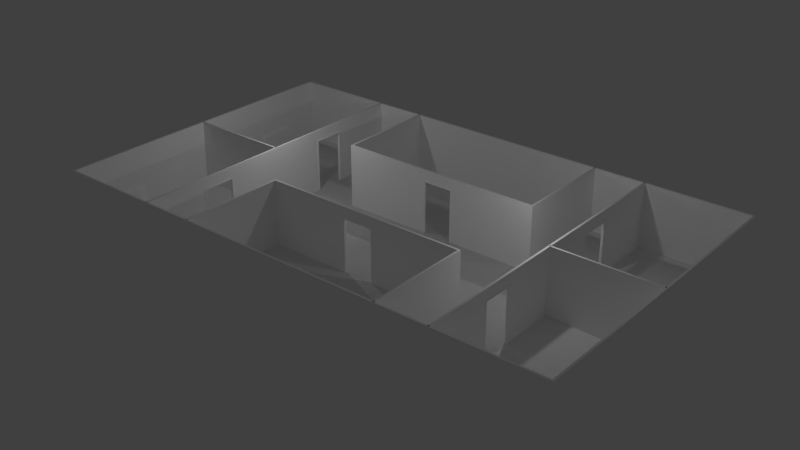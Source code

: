# Source: aloof.blend  (saved by Blender 2.69.0; exported with 4.5.12 LTS)
import bpy
from mathutils import Matrix  # noqa: F401  (used for matrix-valued properties, if any)

bpy.ops.wm.read_factory_settings(use_empty=True)
scene = bpy.context.scene
scene.name = 'Scene'

# ---- collections
col_collection_1 = bpy.data.collections.new('Collection 1'); scene.collection.children.link(col_collection_1)

# ---- materials (node trees are filled in below, after node groups)
mat_wall_1_2 = bpy.data.materials.new('wall_1_2')
mat_wall_1_2.alpha_threshold = 0.0
mat_wall_1_2.use_transparent_shadow = False
mat_wall_1_2.diffuse_color = (1.0, 1.0, 1.0, 1.0)
mat_wall_1_2.specular_color = (0.0, 0.0, 0.0)
mat_wall_1_2.roughness = 0.5
mat_wall_1_2.line_color = (0.0, 0.0, 0.0, 1.0)
mat_white = bpy.data.materials.new('white')
mat_white.alpha_threshold = 0.0
mat_white.use_transparent_shadow = False
mat_white.diffuse_color = (1.0, 1.0, 1.0, 1.0)
mat_white.specular_color = (0.3, 0.3, 0.3)
mat_white.roughness = 0.5
mat_white.specular_intensity = 1.0
mat_white.line_color = (0.0, 0.0, 0.0, 1.0)
mat_ground_1 = bpy.data.materials.new('ground_1')
mat_ground_1.alpha_threshold = 0.0
mat_ground_1.use_transparent_shadow = False
mat_ground_1.diffuse_color = (0.6588, 0.6588, 0.6588, 1.0)
mat_ground_1.specular_color = (0.0, 0.0, 0.0)
mat_ground_1.roughness = 0.5
mat_ground_1.line_color = (0.0, 0.0, 0.0, 1.0)

# ---- material node trees

# ---- world
world_world = bpy.data.worlds.new('World'); scene.world = world_world
world_world.color = (0.05088, 0.05088, 0.05088)
world_world.use_sun_shadow = False
world_world.sun_shadow_jitter_overblur = 0.0
world_world.cycles.sampling_method = 'MANUAL'
world_world.cycles.sample_map_resolution = 256

# ---- lights
light_lamp_001 = bpy.data.lights.new('Lamp.001', 'POINT')
light_lamp_001.transmission_factor = 0.0
light_lamp_001.cutoff_distance = 30.0
light_lamp_001.energy = 100.0
light_lamp_001.shadow_buffer_clip_start = 1.001
light_lamp_001.shadow_soft_size = 0.1
light_lamp_001.shadow_maximum_resolution = 0.006
light_lamp_001.use_absolute_resolution = True
light_lamp_001.cycles.use_multiple_importance_sampling = False
light_lamp = bpy.data.lights.new('Lamp', 'POINT')
light_lamp.transmission_factor = 0.0
light_lamp.cutoff_distance = 30.0
light_lamp.energy = 100.0
light_lamp.shadow_buffer_clip_start = 1.001
light_lamp.shadow_soft_size = 0.1
light_lamp.shadow_maximum_resolution = 0.006
light_lamp.use_absolute_resolution = True
light_lamp.cycles.use_multiple_importance_sampling = False

# ---- meshes
me_wall_11_63 = bpy.data.meshes.new('wall_11_63')
me_wall_11_63.from_pydata([(5.959, -7.948, -1.295e-06), (5.997, -7.985, -1.301e-06), (5.997, -7.985, 2.5), (5.959, -7.948, 2.5), (9.184, -7.985, -1.301e-06), (9.184, -7.948, -1.295e-06), (9.184, -7.948, 2.5), (9.184, -7.985, 2.5), (10.48, -7.948, -1.295e-06), (10.48, -7.985, -1.301e-06), (10.48, -7.985, 2.5), (10.48, -7.948, 2.5), (14.0, -7.985, -1.301e-06), (14.03, -7.948, -1.295e-06), (14.03, -7.948, 2.5), (14.0, -7.985, 2.5), (9.184, -7.948, 2.085), (9.184, -7.985, 2.085), (10.48, -7.985, 2.085), (10.48, -7.948, 2.085)], [], [(0, 1, 2, 3), (4, 5, 6, 7), (5, 0, 3, 6), (8, 9, 10, 11), (12, 13, 14, 15), (13, 8, 11, 14), (16, 17, 7, 6), (18, 19, 11, 10), (19, 16, 6, 11), (19, 18, 17), (19, 17, 16)])
me_wall_11_63.materials.append(mat_wall_1_2)
me_wall_11_63.use_remesh_preserve_volume = False
me_wall_11_63.use_remesh_preserve_attributes = False
me_wall_11_63.use_mirror_vertex_groups = False
me_wall_11_63.update()
me_wall_11_62 = bpy.data.meshes.new('wall_11_62')
me_wall_11_62.from_pydata([(9.184, -7.948, -1.295e-06), (9.184, -7.985, -1.301e-06), (5.997, -7.985, -1.301e-06), (5.959, -7.948, -1.295e-06), (14.03, -7.948, -1.295e-06), (14.0, -7.985, -1.301e-06), (10.48, -7.985, -1.301e-06), (10.48, -7.948, -1.295e-06)], [], [(0, 1, 2), (0, 2, 3), (4, 5, 6), (4, 6, 7)])
me_wall_11_62.materials.append(mat_wall_1_2)
me_wall_11_62.use_remesh_preserve_volume = False
me_wall_11_62.use_remesh_preserve_attributes = False
me_wall_11_62.use_mirror_vertex_groups = False
me_wall_11_62.update()
me_wall_11_67 = bpy.data.meshes.new('wall_11_67')
me_wall_11_67.from_pydata([(5.997, -7.985, 2.5), (6.034, -8.023, 2.5), (9.184, -8.023, 2.5), (9.184, -7.985, 2.5), (10.48, -7.985, 2.5), (10.48, -8.023, 2.5), (13.96, -8.023, 2.5), (14.0, -7.985, 2.5)], [], [(0, 1, 2), (0, 2, 3), (4, 5, 6), (4, 6, 7), (3, 2, 5), (3, 5, 4)])
me_wall_11_67.materials.append(mat_wall_1_2)
me_wall_11_67.use_remesh_preserve_volume = False
me_wall_11_67.use_remesh_preserve_attributes = False
me_wall_11_67.use_mirror_vertex_groups = False
me_wall_11_67.update()
me_wall_11_66 = bpy.data.meshes.new('wall_11_66')
me_wall_11_66.from_pydata([(5.997, -7.985, -1.301e-06), (6.034, -8.023, -1.307e-06), (6.034, -8.023, 2.5), (5.997, -7.985, 2.5), (9.184, -8.023, -1.307e-06), (9.184, -8.023, 2.5), (9.184, -7.985, -1.301e-06), (9.184, -7.985, 2.5), (10.48, -7.985, -1.301e-06), (10.48, -8.023, -1.307e-06), (10.48, -8.023, 2.5), (10.48, -7.985, 2.5), (13.96, -8.023, -1.307e-06), (13.96, -8.023, 2.5), (14.0, -7.985, -1.301e-06), (14.0, -7.985, 2.5), (9.184, -7.985, 2.085), (9.184, -8.023, 2.085), (10.48, -8.023, 2.085), (10.48, -7.985, 2.085)], [], [(0, 1, 2, 3), (1, 4, 5, 2), (4, 6, 7, 5), (8, 9, 10, 11), (9, 12, 13, 10), (12, 14, 15, 13), (16, 17, 5, 7), (17, 18, 10, 5), (18, 19, 11, 10), (19, 18, 17), (19, 17, 16)])
me_wall_11_66.materials.append(mat_wall_1_2)
me_wall_11_66.use_remesh_preserve_volume = False
me_wall_11_66.use_remesh_preserve_attributes = False
me_wall_11_66.use_mirror_vertex_groups = False
me_wall_11_66.update()
me_wall_11_65 = bpy.data.meshes.new('wall_11_65')
me_wall_11_65.from_pydata([(9.184, -7.985, -1.301e-06), (9.184, -8.023, -1.307e-06), (6.034, -8.023, -1.307e-06), (5.997, -7.985, -1.301e-06), (14.0, -7.985, -1.301e-06), (13.96, -8.023, -1.307e-06), (10.48, -8.023, -1.307e-06), (10.48, -7.985, -1.301e-06)], [], [(0, 1, 2), (0, 2, 3), (4, 5, 6), (4, 6, 7)])
me_wall_11_65.materials.append(mat_wall_1_2)
me_wall_11_65.use_remesh_preserve_volume = False
me_wall_11_65.use_remesh_preserve_attributes = False
me_wall_11_65.use_mirror_vertex_groups = False
me_wall_11_65.update()
me_wall_11_64 = bpy.data.meshes.new('wall_11_64')
me_wall_11_64.from_pydata([(5.959, -7.948, 2.5), (5.997, -7.985, 2.5), (9.184, -7.985, 2.5), (9.184, -7.948, 2.5), (10.48, -7.948, 2.5), (10.48, -7.985, 2.5), (14.0, -7.985, 2.5), (14.03, -7.948, 2.5)], [], [(0, 1, 2), (0, 2, 3), (4, 5, 6), (4, 6, 7), (3, 2, 5), (3, 5, 4)])
me_wall_11_64.materials.append(mat_wall_1_2)
me_wall_11_64.use_remesh_preserve_volume = False
me_wall_11_64.use_remesh_preserve_attributes = False
me_wall_11_64.use_mirror_vertex_groups = False
me_wall_11_64.update()
me_wall_7_43 = bpy.data.meshes.new('wall_7_43')
me_wall_7_43.from_pydata([(5.959, 0.01466, 2.5), (5.959, -4.023, 2.5), (5.997, -3.985, 2.5), (5.997, 0.01466, 2.5)], [], [(0, 1, 2), (0, 2, 3)])
me_wall_7_43.materials.append(mat_wall_1_2)
me_wall_7_43.use_remesh_preserve_volume = False
me_wall_7_43.use_remesh_preserve_attributes = False
me_wall_7_43.use_mirror_vertex_groups = False
me_wall_7_43.update()
me_wall_7_42 = bpy.data.meshes.new('wall_7_42')
me_wall_7_42.from_pydata([(5.959, 0.01466, 2.388e-09), (5.959, -4.023, -6.554e-07), (5.959, -4.023, 2.5), (5.959, 0.01466, 2.5), (5.997, -3.985, -6.493e-07), (5.997, -3.985, 2.5), (5.997, 0.01466, 2.388e-09), (5.997, 0.01466, 2.5)], [], [(0, 1, 2, 3), (1, 4, 5, 2), (6, 0, 3, 7)])
me_wall_7_42.materials.append(mat_wall_1_2)
me_wall_7_42.use_remesh_preserve_volume = False
me_wall_7_42.use_remesh_preserve_attributes = False
me_wall_7_42.use_mirror_vertex_groups = False
me_wall_7_42.update()
me_wall_7_41 = bpy.data.meshes.new('wall_7_41')
me_wall_7_41.from_pydata([(5.997, 0.01466, 2.388e-09), (5.997, -3.985, -6.493e-07), (5.959, -4.023, -6.554e-07), (5.959, 0.01466, 2.388e-09)], [], [(0, 1, 2), (0, 2, 3)])
me_wall_7_41.materials.append(mat_wall_1_2)
me_wall_7_41.use_remesh_preserve_volume = False
me_wall_7_41.use_remesh_preserve_attributes = False
me_wall_7_41.use_mirror_vertex_groups = False
me_wall_7_41.update()
me_wall_7_40 = bpy.data.meshes.new('wall_7_40')
me_wall_7_40.from_pydata([(5.997, 0.01466, 2.5), (5.997, -3.985, 2.5), (6.034, -3.948, 2.5), (6.034, 0.01466, 2.5)], [], [(0, 1, 2), (0, 2, 3)])
me_wall_7_40.materials.append(mat_wall_1_2)
me_wall_7_40.use_remesh_preserve_volume = False
me_wall_7_40.use_remesh_preserve_attributes = False
me_wall_7_40.use_mirror_vertex_groups = False
me_wall_7_40.update()
me_wall_3_18 = bpy.data.meshes.new('wall_3_18')
me_wall_3_18.from_pydata([(20.01, 0.05216, 8.498e-09), (19.97, 0.01466, 2.388e-09), (19.97, 0.01466, 2.5), (20.01, 0.05216, 2.5), (19.97, -11.99, -1.953e-06), (20.01, -12.02, -1.959e-06), (20.01, -12.02, 2.5), (19.97, -11.99, 2.5)], [], [(0, 1, 2, 3), (4, 5, 6, 7), (5, 0, 3, 6)])
me_wall_3_18.materials.append(mat_wall_1_2)
me_wall_3_18.use_remesh_preserve_volume = False
me_wall_3_18.use_remesh_preserve_attributes = False
me_wall_3_18.use_mirror_vertex_groups = False
me_wall_3_18.update()
me_wall_3_19 = bpy.data.meshes.new('wall_3_19')
me_wall_3_19.from_pydata([(20.01, 0.05216, 2.5), (19.97, 0.01466, 2.5), (19.97, -11.99, 2.5), (20.01, -12.02, 2.5)], [], [(0, 1, 2), (0, 2, 3)])
me_wall_3_19.materials.append(mat_wall_1_2)
me_wall_3_19.use_remesh_preserve_volume = False
me_wall_3_19.use_remesh_preserve_attributes = False
me_wall_3_19.use_mirror_vertex_groups = False
me_wall_3_19.update()
me_wall_3_14 = bpy.data.meshes.new('wall_3_14')
me_wall_3_14.from_pydata([(19.97, -11.99, -1.953e-06), (19.93, -11.95, -1.947e-06), (19.93, -0.02284, -3.721e-09), (19.97, 0.01466, 2.388e-09)], [], [(0, 1, 2), (0, 2, 3)])
me_wall_3_14.materials.append(mat_wall_1_2)
me_wall_3_14.use_remesh_preserve_volume = False
me_wall_3_14.use_remesh_preserve_attributes = False
me_wall_3_14.use_mirror_vertex_groups = False
me_wall_3_14.update()
me_wall_3_15 = bpy.data.meshes.new('wall_3_15')
me_wall_3_15.from_pydata([(19.97, 0.01466, 2.388e-09), (19.93, -0.02284, -3.721e-09), (19.93, -0.02284, 2.5), (19.97, 0.01466, 2.5), (19.93, -11.95, -1.947e-06), (19.93, -11.95, 2.5), (19.97, -11.99, -1.953e-06), (19.97, -11.99, 2.5)], [], [(0, 1, 2, 3), (1, 4, 5, 2), (4, 6, 7, 5)])
me_wall_3_15.materials.append(mat_wall_1_2)
me_wall_3_15.use_remesh_preserve_volume = False
me_wall_3_15.use_remesh_preserve_attributes = False
me_wall_3_15.use_mirror_vertex_groups = False
me_wall_3_15.update()
me_wall_3_16 = bpy.data.meshes.new('wall_3_16')
me_wall_3_16.from_pydata([(19.97, 0.01466, 2.5), (19.93, -0.02284, 2.5), (19.93, -11.95, 2.5), (19.97, -11.99, 2.5)], [], [(0, 1, 2), (0, 2, 3)])
me_wall_3_16.materials.append(mat_wall_1_2)
me_wall_3_16.use_remesh_preserve_volume = False
me_wall_3_16.use_remesh_preserve_attributes = False
me_wall_3_16.use_mirror_vertex_groups = False
me_wall_3_16.update()
me_wall_3_17 = bpy.data.meshes.new('wall_3_17')
me_wall_3_17.from_pydata([(20.01, -12.02, -1.959e-06), (19.97, -11.99, -1.953e-06), (19.97, 0.01466, 2.388e-09), (20.01, 0.05216, 8.498e-09)], [], [(0, 1, 2), (0, 2, 3)])
me_wall_3_17.materials.append(mat_wall_1_2)
me_wall_3_17.use_remesh_preserve_volume = False
me_wall_3_17.use_remesh_preserve_attributes = False
me_wall_3_17.use_mirror_vertex_groups = False
me_wall_3_17.update()
me_wall_14_80 = bpy.data.meshes.new('wall_14_80')
me_wall_14_80.from_pydata([(3.987, -5.94, -9.678e-07), (3.987, -5.978, -9.739e-07), (-0.03101, -5.978, -9.739e-07), (-0.03101, -5.94, -9.678e-07)], [], [(0, 1, 2), (0, 2, 3)])
me_wall_14_80.materials.append(mat_wall_1_2)
me_wall_14_80.use_remesh_preserve_volume = False
me_wall_14_80.use_remesh_preserve_attributes = False
me_wall_14_80.use_mirror_vertex_groups = False
me_wall_14_80.update()
me_montant_87 = bpy.data.meshes.new('Montant_87')
me_montant_87.from_pydata([(4.035, -8.177, -1.332e-06), (3.94, -8.177, -1.332e-06), (3.987, -8.177, 1.042), (3.94, -8.177, 2.085), (4.035, -8.177, 2.085), (3.94, -9.477, -1.544e-06), (4.035, -9.477, -1.544e-06), (3.987, -9.477, 1.042), (4.035, -9.477, 2.085), (3.94, -9.477, 2.085), (3.987, -8.827, 2.085), (3.94, -9.399, 2.03), (3.94, -9.399, -1.531e-06), (3.94, -8.255, -1.345e-06), (3.995, -8.255, -1.345e-06), (3.995, -8.255, 2.03), (3.94, -8.255, 2.03), (3.995, -9.414, -1.534e-06), (4.035, -8.239, 2.041), (4.015, -8.827, 2.041), (3.995, -8.239, 2.041), (4.035, -9.414, -1.534e-06), (4.015, -9.414, 1.02), (4.035, -9.414, 2.041), (4.035, -8.239, -1.342e-06), (3.995, -9.399, 2.03), (3.995, -9.399, -1.531e-06), (3.995, -9.414, 2.041), (4.015, -8.239, 1.02), (3.995, -8.239, -1.342e-06)], [], [(0, 1, 2), (1, 3, 2), (3, 4, 2), (4, 0, 2), (5, 6, 7), (6, 8, 7), (8, 9, 7), (9, 5, 7), (8, 4, 10), (4, 3, 10), (3, 9, 10), (9, 8, 10), (5, 11, 12), (13, 1, 14), (14, 15, 16), (6, 5, 17), (18, 19, 20), (21, 22, 23), (24, 0, 4), (4, 8, 18), (11, 15, 25), (26, 12, 11), (6, 23, 8), (16, 1, 13), (25, 17, 26), (5, 9, 11), (25, 26, 11), (9, 3, 16), (20, 27, 15), (3, 1, 16), (18, 20, 28), (1, 0, 29), (14, 1, 29), (29, 0, 24), (26, 5, 12), (15, 11, 16), (27, 17, 25), (5, 26, 17), (20, 29, 28), (23, 6, 21), (17, 27, 22), (23, 22, 27), (13, 14, 16), (29, 15, 14), (24, 4, 18), (29, 20, 15), (18, 8, 23), (15, 27, 25), (27, 20, 19), (23, 19, 18), (21, 17, 22), (21, 6, 17), (18, 28, 24), (23, 27, 19), (16, 11, 9), (29, 24, 28)])
me_montant_87.materials.append(mat_white)
me_montant_87.use_remesh_preserve_volume = False
me_montant_87.use_remesh_preserve_attributes = False
me_montant_87.use_mirror_vertex_groups = False
me_montant_87.update()
me_montant_86 = bpy.data.meshes.new('Montant_86')
me_montant_86.from_pydata([(4.035, -2.518, -4.103e-07), (3.94, -2.518, -4.103e-07), (3.987, -2.518, 1.043), (3.94, -2.518, 2.085), (4.035, -2.518, 2.085), (3.94, -3.818, -6.221e-07), (4.035, -3.818, -6.221e-07), (3.987, -3.818, 1.042), (4.035, -3.818, 2.085), (3.94, -3.818, 2.085), (3.987, -3.168, 2.085), (3.94, -3.74, 2.03), (3.94, -3.74, -6.093e-07), (3.94, -2.596, -4.23e-07), (3.995, -2.596, -4.23e-07), (3.995, -2.596, 2.03), (3.94, -2.596, 2.03), (3.995, -3.756, -6.119e-07), (4.035, -2.581, 2.041), (4.015, -3.168, 2.041), (3.995, -2.581, 2.041), (4.035, -3.756, -6.119e-07), (4.015, -3.756, 1.02), (4.035, -3.756, 2.041), (4.035, -2.581, -4.205e-07), (3.995, -3.74, 2.03), (3.995, -3.74, -6.093e-07), (3.995, -3.756, 2.041), (4.015, -2.581, 1.02), (3.995, -2.581, -4.205e-07)], [], [(0, 1, 2), (1, 3, 2), (3, 4, 2), (4, 0, 2), (5, 6, 7), (6, 8, 7), (8, 9, 7), (9, 5, 7), (8, 4, 10), (4, 3, 10), (3, 9, 10), (9, 8, 10), (5, 11, 12), (13, 1, 14), (14, 15, 16), (6, 5, 17), (18, 19, 20), (21, 22, 23), (24, 0, 4), (4, 8, 18), (11, 15, 25), (26, 12, 11), (6, 23, 8), (16, 1, 13), (25, 17, 26), (5, 9, 11), (25, 26, 11), (9, 3, 16), (20, 27, 15), (3, 1, 16), (18, 20, 28), (1, 0, 29), (14, 1, 29), (29, 0, 24), (26, 5, 12), (15, 11, 16), (27, 17, 25), (5, 26, 17), (20, 29, 28), (23, 6, 21), (17, 27, 22), (23, 22, 27), (13, 14, 16), (29, 15, 14), (24, 4, 18), (29, 20, 15), (18, 8, 23), (15, 27, 25), (27, 20, 19), (23, 19, 18), (21, 17, 22), (21, 6, 17), (18, 28, 24), (23, 27, 19), (16, 11, 9), (29, 24, 28)])
me_montant_86.materials.append(mat_white)
me_montant_86.use_remesh_preserve_volume = False
me_montant_86.use_remesh_preserve_attributes = False
me_montant_86.use_mirror_vertex_groups = False
me_montant_86.update()
me_wall_6_32 = bpy.data.meshes.new('wall_6_32')
me_wall_6_32.from_pydata([(16.01, 0.01466, 2.388e-09), (16.01, -2.608, -4.248e-07), (15.97, -2.608, -4.248e-07), (15.97, 0.01466, 2.388e-09), (16.01, -3.908, -6.366e-07), (16.01, -8.071, -1.315e-06), (15.97, -8.071, -1.315e-06), (15.97, -3.908, -6.366e-07), (16.01, -9.371, -1.527e-06), (16.01, -11.99, -1.953e-06), (15.97, -11.99, -1.953e-06), (15.97, -9.371, -1.527e-06)], [], [(0, 1, 2), (0, 2, 3), (4, 5, 6), (4, 6, 7), (8, 9, 10), (8, 10, 11)])
me_wall_6_32.materials.append(mat_wall_1_2)
me_wall_6_32.use_remesh_preserve_volume = False
me_wall_6_32.use_remesh_preserve_attributes = False
me_wall_6_32.use_mirror_vertex_groups = False
me_wall_6_32.update()
me_wall_10_60 = bpy.data.meshes.new('wall_10_60')
me_wall_10_60.from_pydata([(5.997, -11.99, -1.953e-06), (6.034, -11.99, -1.953e-06), (6.034, -11.99, 2.5), (5.997, -11.99, 2.5), (6.034, -8.023, -1.307e-06), (6.034, -8.023, 2.5), (5.997, -7.985, -1.301e-06), (5.997, -7.985, 2.5)], [], [(0, 1, 2, 3), (1, 4, 5, 2), (4, 6, 7, 5)])
me_wall_10_60.materials.append(mat_wall_1_2)
me_wall_10_60.use_remesh_preserve_volume = False
me_wall_10_60.use_remesh_preserve_attributes = False
me_wall_10_60.use_mirror_vertex_groups = False
me_wall_10_60.update()
me_wall_10_61 = bpy.data.meshes.new('wall_10_61')
me_wall_10_61.from_pydata([(5.997, -7.985, 2.5), (5.997, -11.99, 2.5), (6.034, -11.99, 2.5), (6.034, -8.023, 2.5)], [], [(0, 1, 2), (0, 2, 3)])
me_wall_10_61.materials.append(mat_wall_1_2)
me_wall_10_61.use_remesh_preserve_volume = False
me_wall_10_61.use_remesh_preserve_attributes = False
me_wall_10_61.use_mirror_vertex_groups = False
me_wall_10_61.update()
me_montant_89 = bpy.data.meshes.new('Montant_89')
me_montant_89.from_pydata([(16.02, -8.071, -1.315e-06), (15.92, -8.071, -1.315e-06), (15.97, -8.071, 1.042), (15.92, -8.071, 2.085), (16.02, -8.071, 2.085), (15.92, -9.371, -1.527e-06), (16.02, -9.371, -1.527e-06), (15.97, -9.371, 1.042), (16.02, -9.371, 2.085), (15.92, -9.371, 2.085), (15.97, -8.721, 2.085), (15.92, -9.293, 2.03), (15.92, -9.293, -1.514e-06), (15.92, -8.149, -1.328e-06), (15.98, -8.149, -1.328e-06), (15.98, -8.149, 2.03), (15.92, -8.149, 2.03), (15.98, -9.309, -1.517e-06), (16.02, -8.134, 2.041), (16.0, -8.721, 2.041), (15.98, -8.134, 2.041), (16.02, -9.309, -1.517e-06), (16.0, -9.309, 1.02), (16.02, -9.309, 2.041), (16.02, -8.134, -1.325e-06), (15.98, -9.293, 2.03), (15.98, -9.293, -1.514e-06), (15.98, -9.309, 2.041), (16.0, -8.134, 1.02), (15.98, -8.134, -1.325e-06)], [], [(0, 1, 2), (1, 3, 2), (3, 4, 2), (4, 0, 2), (5, 6, 7), (6, 8, 7), (8, 9, 7), (9, 5, 7), (8, 4, 10), (4, 3, 10), (3, 9, 10), (9, 8, 10), (5, 11, 12), (13, 1, 14), (14, 15, 16), (6, 5, 17), (18, 19, 20), (21, 22, 23), (24, 0, 4), (4, 8, 18), (11, 15, 25), (26, 12, 11), (6, 23, 8), (16, 1, 13), (25, 17, 26), (5, 9, 11), (25, 26, 11), (9, 3, 16), (20, 27, 15), (3, 1, 16), (18, 20, 28), (1, 0, 29), (14, 1, 29), (29, 0, 24), (26, 5, 12), (15, 11, 16), (27, 17, 25), (5, 26, 17), (20, 29, 28), (23, 6, 21), (17, 27, 22), (23, 22, 27), (13, 14, 16), (29, 15, 14), (24, 4, 18), (29, 20, 15), (18, 8, 23), (15, 27, 25), (27, 20, 19), (23, 19, 18), (21, 17, 22), (21, 6, 17), (18, 28, 24), (23, 27, 19), (16, 11, 9), (29, 24, 28)])
me_montant_89.materials.append(mat_white)
me_montant_89.use_remesh_preserve_volume = False
me_montant_89.use_remesh_preserve_attributes = False
me_montant_89.use_mirror_vertex_groups = False
me_montant_89.update()
me_montant_88 = bpy.data.meshes.new('Montant_88')
me_montant_88.from_pydata([(15.92, -3.908, -6.366e-07), (16.02, -3.908, -6.366e-07), (15.97, -3.908, 1.042), (16.02, -3.908, 2.085), (15.92, -3.908, 2.085), (16.02, -2.608, -4.248e-07), (15.92, -2.608, -4.248e-07), (15.97, -2.608, 1.043), (15.92, -2.608, 2.085), (16.02, -2.608, 2.085), (15.97, -3.258, 2.085), (16.02, -2.686, 2.03), (16.02, -2.686, -4.375e-07), (16.02, -3.829, -6.239e-07), (15.96, -3.829, -6.239e-07), (15.96, -3.829, 2.03), (16.02, -3.829, 2.03), (15.96, -2.67, -4.35e-07), (15.92, -3.845, 2.041), (15.94, -3.258, 2.041), (15.96, -3.845, 2.041), (15.92, -2.67, -4.35e-07), (15.94, -2.67, 1.02), (15.92, -2.67, 2.041), (15.92, -3.845, -6.264e-07), (15.96, -2.686, 2.03), (15.96, -2.686, -4.375e-07), (15.96, -2.67, 2.041), (15.94, -3.845, 1.02), (15.96, -3.845, -6.264e-07)], [], [(0, 1, 2), (1, 3, 2), (3, 4, 2), (4, 0, 2), (5, 6, 7), (6, 8, 7), (8, 9, 7), (9, 5, 7), (8, 4, 10), (4, 3, 10), (3, 9, 10), (9, 8, 10), (5, 11, 12), (13, 1, 14), (14, 15, 16), (6, 5, 17), (18, 19, 20), (21, 22, 23), (24, 0, 4), (4, 8, 18), (11, 15, 25), (26, 12, 11), (6, 23, 8), (16, 1, 13), (25, 17, 26), (5, 9, 11), (25, 26, 11), (9, 3, 16), (20, 27, 15), (3, 1, 16), (18, 20, 28), (1, 0, 29), (14, 1, 29), (29, 0, 24), (26, 5, 12), (15, 11, 16), (27, 17, 25), (5, 26, 17), (20, 29, 28), (23, 6, 21), (17, 27, 22), (23, 22, 27), (13, 14, 16), (29, 15, 14), (24, 4, 18), (29, 20, 15), (18, 8, 23), (15, 27, 25), (27, 20, 19), (23, 19, 18), (21, 17, 22), (21, 6, 17), (18, 28, 24), (23, 27, 19), (16, 11, 9), (29, 24, 28)])
me_montant_88.materials.append(mat_white)
me_montant_88.use_remesh_preserve_volume = False
me_montant_88.use_remesh_preserve_attributes = False
me_montant_88.use_mirror_vertex_groups = False
me_montant_88.update()
me_wall_1_2 = bpy.data.meshes.new('wall_1_2')
me_wall_1_2.from_pydata([(0.006493, 0.01466, 2.388e-09), (0.006493, -11.95, -1.947e-06), (-0.03101, -11.99, -1.953e-06), (-0.03101, 0.01466, 2.388e-09)], [], [(0, 1, 2), (0, 2, 3)])
me_wall_1_2.materials.append(mat_wall_1_2)
me_wall_1_2.use_remesh_preserve_volume = False
me_wall_1_2.use_remesh_preserve_attributes = False
me_wall_1_2.use_mirror_vertex_groups = False
me_wall_1_2.update()
me_wall_1_3 = bpy.data.meshes.new('wall_1_3')
me_wall_1_3.from_pydata([(-0.03101, -11.99, -1.953e-06), (0.006493, -11.95, -1.947e-06), (0.006493, -11.95, 2.5), (-0.03101, -11.99, 2.5), (0.006493, 0.01466, 2.388e-09), (0.006493, 0.01466, 2.5), (-0.03101, 0.01466, 2.388e-09), (-0.03101, 0.01466, 2.5)], [], [(0, 1, 2, 3), (1, 4, 5, 2), (4, 6, 7, 5)])
me_wall_1_3.materials.append(mat_wall_1_2)
me_wall_1_3.use_remesh_preserve_volume = False
me_wall_1_3.use_remesh_preserve_attributes = False
me_wall_1_3.use_mirror_vertex_groups = False
me_wall_1_3.update()
me_wall_1_6 = bpy.data.meshes.new('wall_1_6')
me_wall_1_6.from_pydata([(-0.06851, 0.01466, 2.388e-09), (-0.06851, -12.02, -1.959e-06), (-0.06851, -12.02, 2.5), (-0.06851, 0.01466, 2.5), (-0.03101, -11.99, -1.953e-06), (-0.03101, -11.99, 2.5), (-0.03101, 0.01466, 2.388e-09), (-0.03101, 0.01466, 2.5)], [], [(0, 1, 2, 3), (1, 4, 5, 2), (6, 0, 3, 7)])
me_wall_1_6.materials.append(mat_wall_1_2)
me_wall_1_6.use_remesh_preserve_volume = False
me_wall_1_6.use_remesh_preserve_attributes = False
me_wall_1_6.use_mirror_vertex_groups = False
me_wall_1_6.update()
me_wall_1_7 = bpy.data.meshes.new('wall_1_7')
me_wall_1_7.from_pydata([(-0.06851, 0.01466, 2.5), (-0.06851, -12.02, 2.5), (-0.03101, -11.99, 2.5), (-0.03101, 0.01466, 2.5)], [], [(0, 1, 2), (0, 2, 3)])
me_wall_1_7.materials.append(mat_wall_1_2)
me_wall_1_7.use_remesh_preserve_volume = False
me_wall_1_7.use_remesh_preserve_attributes = False
me_wall_1_7.use_mirror_vertex_groups = False
me_wall_1_7.update()
me_wall_1_4 = bpy.data.meshes.new('wall_1_4')
me_wall_1_4.from_pydata([(-0.03101, 0.01466, 2.5), (-0.03101, -11.99, 2.5), (0.006493, -11.95, 2.5), (0.006493, 0.01466, 2.5)], [], [(0, 1, 2), (0, 2, 3)])
me_wall_1_4.materials.append(mat_wall_1_2)
me_wall_1_4.use_remesh_preserve_volume = False
me_wall_1_4.use_remesh_preserve_attributes = False
me_wall_1_4.use_mirror_vertex_groups = False
me_wall_1_4.update()
me_wall_1_5 = bpy.data.meshes.new('wall_1_5')
me_wall_1_5.from_pydata([(-0.03101, 0.01466, 2.388e-09), (-0.03101, -11.99, -1.953e-06), (-0.06851, -12.02, -1.959e-06), (-0.06851, 0.01466, 2.388e-09)], [], [(0, 1, 2), (0, 2, 3)])
me_wall_1_5.materials.append(mat_wall_1_2)
me_wall_1_5.use_remesh_preserve_volume = False
me_wall_1_5.use_remesh_preserve_attributes = False
me_wall_1_5.use_mirror_vertex_groups = False
me_wall_1_5.update()
me_wall_6_37 = bpy.data.meshes.new('wall_6_37')
me_wall_6_37.from_pydata([(15.93, 0.01466, 2.5), (15.93, -2.608, 2.5), (15.97, -2.608, 2.5), (15.97, 0.01466, 2.5), (15.93, -3.908, 2.5), (15.93, -8.071, 2.5), (15.97, -8.071, 2.5), (15.97, -3.908, 2.5), (15.93, -9.371, 2.5), (15.93, -11.99, 2.5), (15.97, -11.99, 2.5), (15.97, -9.371, 2.5)], [], [(0, 1, 2), (0, 2, 3), (4, 5, 6), (4, 6, 7), (8, 9, 10), (8, 10, 11), (1, 4, 7), (1, 7, 2), (5, 8, 11), (5, 11, 6)])
me_wall_6_37.materials.append(mat_wall_1_2)
me_wall_6_37.use_remesh_preserve_volume = False
me_wall_6_37.use_remesh_preserve_attributes = False
me_wall_6_37.use_mirror_vertex_groups = False
me_wall_6_37.update()
me_wall_14_85 = bpy.data.meshes.new('wall_14_85')
me_wall_14_85.from_pydata([(-0.03101, -5.978, 2.5), (-0.03101, -6.015, 2.5), (3.987, -6.015, 2.5), (3.987, -5.978, 2.5)], [], [(0, 1, 2), (0, 2, 3)])
me_wall_14_85.materials.append(mat_wall_1_2)
me_wall_14_85.use_remesh_preserve_volume = False
me_wall_14_85.use_remesh_preserve_attributes = False
me_wall_14_85.use_mirror_vertex_groups = False
me_wall_14_85.update()
me_wall_13_78 = bpy.data.meshes.new('wall_13_78')
me_wall_13_78.from_pydata([(15.97, -5.94, -9.678e-07), (15.97, -5.978, -9.739e-07), (15.97, -5.978, 2.5), (15.97, -5.94, 2.5), (19.97, -5.978, -9.739e-07), (19.97, -5.94, -9.678e-07), (19.97, -5.94, 2.5), (19.97, -5.978, 2.5)], [], [(0, 1, 2, 3), (4, 5, 6, 7), (5, 0, 3, 6)])
me_wall_13_78.materials.append(mat_wall_1_2)
me_wall_13_78.use_remesh_preserve_volume = False
me_wall_13_78.use_remesh_preserve_attributes = False
me_wall_13_78.use_mirror_vertex_groups = False
me_wall_13_78.update()
me_wall_13_79 = bpy.data.meshes.new('wall_13_79')
me_wall_13_79.from_pydata([(15.97, -5.94, 2.5), (15.97, -5.978, 2.5), (19.97, -5.978, 2.5), (19.97, -5.94, 2.5)], [], [(0, 1, 2), (0, 2, 3)])
me_wall_13_79.materials.append(mat_wall_1_2)
me_wall_13_79.use_remesh_preserve_volume = False
me_wall_13_79.use_remesh_preserve_attributes = False
me_wall_13_79.use_mirror_vertex_groups = False
me_wall_13_79.update()
me_wall_13_76 = bpy.data.meshes.new('wall_13_76')
me_wall_13_76.from_pydata([(15.97, -5.978, 2.5), (15.97, -6.015, 2.5), (19.97, -6.015, 2.5), (19.97, -5.978, 2.5)], [], [(0, 1, 2), (0, 2, 3)])
me_wall_13_76.materials.append(mat_wall_1_2)
me_wall_13_76.use_remesh_preserve_volume = False
me_wall_13_76.use_remesh_preserve_attributes = False
me_wall_13_76.use_mirror_vertex_groups = False
me_wall_13_76.update()
me_wall_13_77 = bpy.data.meshes.new('wall_13_77')
me_wall_13_77.from_pydata([(19.97, -5.94, -9.678e-07), (19.97, -5.978, -9.739e-07), (15.97, -5.978, -9.739e-07), (15.97, -5.94, -9.678e-07)], [], [(0, 1, 2), (0, 2, 3)])
me_wall_13_77.materials.append(mat_wall_1_2)
me_wall_13_77.use_remesh_preserve_volume = False
me_wall_13_77.use_remesh_preserve_attributes = False
me_wall_13_77.use_mirror_vertex_groups = False
me_wall_13_77.update()
me_wall_13_74 = bpy.data.meshes.new('wall_13_74')
me_wall_13_74.from_pydata([(19.97, -5.978, -9.739e-07), (19.97, -6.015, -9.8e-07), (15.97, -6.015, -9.8e-07), (15.97, -5.978, -9.739e-07)], [], [(0, 1, 2), (0, 2, 3)])
me_wall_13_74.materials.append(mat_wall_1_2)
me_wall_13_74.use_remesh_preserve_volume = False
me_wall_13_74.use_remesh_preserve_attributes = False
me_wall_13_74.use_mirror_vertex_groups = False
me_wall_13_74.update()
me_wall_13_75 = bpy.data.meshes.new('wall_13_75')
me_wall_13_75.from_pydata([(15.97, -5.978, -9.739e-07), (15.97, -6.015, -9.8e-07), (15.97, -6.015, 2.5), (15.97, -5.978, 2.5), (19.97, -6.015, -9.8e-07), (19.97, -6.015, 2.5), (19.97, -5.978, -9.739e-07), (19.97, -5.978, 2.5)], [], [(0, 1, 2, 3), (1, 4, 5, 2), (4, 6, 7, 5)])
me_wall_13_75.materials.append(mat_wall_1_2)
me_wall_13_75.use_remesh_preserve_volume = False
me_wall_13_75.use_remesh_preserve_attributes = False
me_wall_13_75.use_mirror_vertex_groups = False
me_wall_13_75.update()
me_wall_8_46 = bpy.data.meshes.new('wall_8_46')
me_wall_8_46.from_pydata([(6.034, -3.948, 2.5), (5.997, -3.985, 2.5), (9.395, -3.985, 2.5), (9.395, -3.948, 2.5), (10.7, -3.948, 2.5), (10.7, -3.985, 2.5), (14.0, -3.985, 2.5), (13.96, -3.948, 2.5)], [], [(0, 1, 2), (0, 2, 3), (4, 5, 6), (4, 6, 7), (3, 2, 5), (3, 5, 4)])
me_wall_8_46.materials.append(mat_wall_1_2)
me_wall_8_46.use_remesh_preserve_volume = False
me_wall_8_46.use_remesh_preserve_attributes = False
me_wall_8_46.use_mirror_vertex_groups = False
me_wall_8_46.update()
me_wall_8_47 = bpy.data.meshes.new('wall_8_47')
me_wall_8_47.from_pydata([(9.395, -3.985, -6.493e-07), (9.395, -4.023, -6.554e-07), (5.959, -4.023, -6.554e-07), (5.997, -3.985, -6.493e-07), (14.0, -3.985, -6.493e-07), (14.03, -4.023, -6.554e-07), (10.7, -4.023, -6.554e-07), (10.7, -3.985, -6.493e-07)], [], [(0, 1, 2), (0, 2, 3), (4, 5, 6), (4, 6, 7)])
me_wall_8_47.materials.append(mat_wall_1_2)
me_wall_8_47.use_remesh_preserve_volume = False
me_wall_8_47.use_remesh_preserve_attributes = False
me_wall_8_47.use_mirror_vertex_groups = False
me_wall_8_47.update()
me_wall_8_44 = bpy.data.meshes.new('wall_8_44')
me_wall_8_44.from_pydata([(9.395, -3.948, -6.432e-07), (9.395, -3.985, -6.493e-07), (5.997, -3.985, -6.493e-07), (6.034, -3.948, -6.432e-07), (13.96, -3.948, -6.432e-07), (14.0, -3.985, -6.493e-07), (10.7, -3.985, -6.493e-07), (10.7, -3.948, -6.432e-07)], [], [(0, 1, 2), (0, 2, 3), (4, 5, 6), (4, 6, 7)])
me_wall_8_44.materials.append(mat_wall_1_2)
me_wall_8_44.use_remesh_preserve_volume = False
me_wall_8_44.use_remesh_preserve_attributes = False
me_wall_8_44.use_mirror_vertex_groups = False
me_wall_8_44.update()
me_wall_8_45 = bpy.data.meshes.new('wall_8_45')
me_wall_8_45.from_pydata([(6.034, -3.948, -6.432e-07), (5.997, -3.985, -6.493e-07), (5.997, -3.985, 2.5), (6.034, -3.948, 2.5), (9.395, -3.985, -6.493e-07), (9.395, -3.948, -6.432e-07), (9.395, -3.948, 2.5), (9.395, -3.985, 2.5), (10.7, -3.948, -6.432e-07), (10.7, -3.985, -6.493e-07), (10.7, -3.985, 2.5), (10.7, -3.948, 2.5), (14.0, -3.985, -6.493e-07), (13.96, -3.948, -6.432e-07), (13.96, -3.948, 2.5), (14.0, -3.985, 2.5), (9.395, -3.948, 2.085), (9.395, -3.985, 2.085), (10.7, -3.985, 2.085), (10.7, -3.948, 2.085)], [], [(0, 1, 2, 3), (4, 5, 6, 7), (5, 0, 3, 6), (8, 9, 10, 11), (12, 13, 14, 15), (13, 8, 11, 14), (16, 17, 7, 6), (18, 19, 11, 10), (19, 16, 6, 11), (19, 18, 17), (19, 17, 16)])
me_wall_8_45.materials.append(mat_wall_1_2)
me_wall_8_45.use_remesh_preserve_volume = False
me_wall_8_45.use_remesh_preserve_attributes = False
me_wall_8_45.use_mirror_vertex_groups = False
me_wall_8_45.update()
me_wall_4_24 = bpy.data.meshes.new('wall_4_24')
me_wall_4_24.from_pydata([(-0.03101, 0.05216, 8.498e-09), (-0.03101, 0.01466, 2.388e-09), (-0.03101, 0.01466, 2.5), (-0.03101, 0.05216, 2.5), (19.97, 0.01466, 2.388e-09), (20.01, 0.05216, 8.498e-09), (20.01, 0.05216, 2.5), (19.97, 0.01466, 2.5)], [], [(0, 1, 2, 3), (4, 5, 6, 7), (5, 0, 3, 6)])
me_wall_4_24.materials.append(mat_wall_1_2)
me_wall_4_24.use_remesh_preserve_volume = False
me_wall_4_24.use_remesh_preserve_attributes = False
me_wall_4_24.use_mirror_vertex_groups = False
me_wall_4_24.update()
me_wall_4_25 = bpy.data.meshes.new('wall_4_25')
me_wall_4_25.from_pydata([(-0.03101, 0.05216, 2.5), (-0.03101, 0.01466, 2.5), (19.97, 0.01466, 2.5), (20.01, 0.05216, 2.5)], [], [(0, 1, 2), (0, 2, 3)])
me_wall_4_25.materials.append(mat_wall_1_2)
me_wall_4_25.use_remesh_preserve_volume = False
me_wall_4_25.use_remesh_preserve_attributes = False
me_wall_4_25.use_mirror_vertex_groups = False
me_wall_4_25.update()
me_wall_8_48 = bpy.data.meshes.new('wall_8_48')
me_wall_8_48.from_pydata([(5.997, -3.985, -6.493e-07), (5.959, -4.023, -6.554e-07), (5.959, -4.023, 2.5), (5.997, -3.985, 2.5), (9.395, -4.023, -6.554e-07), (9.395, -4.023, 2.5), (9.395, -3.985, -6.493e-07), (9.395, -3.985, 2.5), (10.7, -3.985, -6.493e-07), (10.7, -4.023, -6.554e-07), (10.7, -4.023, 2.5), (10.7, -3.985, 2.5), (14.03, -4.023, -6.554e-07), (14.03, -4.023, 2.5), (14.0, -3.985, -6.493e-07), (14.0, -3.985, 2.5), (9.395, -3.985, 2.085), (9.395, -4.023, 2.085), (10.7, -4.023, 2.085), (10.7, -3.985, 2.085)], [], [(0, 1, 2, 3), (1, 4, 5, 2), (4, 6, 7, 5), (8, 9, 10, 11), (9, 12, 13, 10), (12, 14, 15, 13), (16, 17, 5, 7), (17, 18, 10, 5), (18, 19, 11, 10), (19, 18, 17), (19, 17, 16)])
me_wall_8_48.materials.append(mat_wall_1_2)
me_wall_8_48.use_remesh_preserve_volume = False
me_wall_8_48.use_remesh_preserve_attributes = False
me_wall_8_48.use_mirror_vertex_groups = False
me_wall_8_48.update()
me_wall_8_49 = bpy.data.meshes.new('wall_8_49')
me_wall_8_49.from_pydata([(5.997, -3.985, 2.5), (5.959, -4.023, 2.5), (9.395, -4.023, 2.5), (9.395, -3.985, 2.5), (10.7, -3.985, 2.5), (10.7, -4.023, 2.5), (14.03, -4.023, 2.5), (14.0, -3.985, 2.5)], [], [(0, 1, 2), (0, 2, 3), (4, 5, 6), (4, 6, 7), (3, 2, 5), (3, 5, 4)])
me_wall_8_49.materials.append(mat_wall_1_2)
me_wall_8_49.use_remesh_preserve_volume = False
me_wall_8_49.use_remesh_preserve_attributes = False
me_wall_8_49.use_mirror_vertex_groups = False
me_wall_8_49.update()
me_wall_4_20 = bpy.data.meshes.new('wall_4_20')
me_wall_4_20.from_pydata([(19.97, 0.01466, 2.388e-09), (19.93, -0.02284, -3.721e-09), (-0.03101, -0.02284, -3.721e-09), (-0.03101, 0.01466, 2.388e-09)], [], [(0, 1, 2), (0, 2, 3)])
me_wall_4_20.materials.append(mat_wall_1_2)
me_wall_4_20.use_remesh_preserve_volume = False
me_wall_4_20.use_remesh_preserve_attributes = False
me_wall_4_20.use_mirror_vertex_groups = False
me_wall_4_20.update()
me_wall_4_21 = bpy.data.meshes.new('wall_4_21')
me_wall_4_21.from_pydata([(-0.03101, 0.01466, 2.388e-09), (-0.03101, -0.02284, -3.721e-09), (-0.03101, -0.02284, 2.5), (-0.03101, 0.01466, 2.5), (19.93, -0.02284, -3.721e-09), (19.93, -0.02284, 2.5), (19.97, 0.01466, 2.388e-09), (19.97, 0.01466, 2.5)], [], [(0, 1, 2, 3), (1, 4, 5, 2), (4, 6, 7, 5)])
me_wall_4_21.materials.append(mat_wall_1_2)
me_wall_4_21.use_remesh_preserve_volume = False
me_wall_4_21.use_remesh_preserve_attributes = False
me_wall_4_21.use_mirror_vertex_groups = False
me_wall_4_21.update()
me_wall_4_22 = bpy.data.meshes.new('wall_4_22')
me_wall_4_22.from_pydata([(-0.03101, 0.01466, 2.5), (-0.03101, -0.02284, 2.5), (19.93, -0.02284, 2.5), (19.97, 0.01466, 2.5)], [], [(0, 1, 2), (0, 2, 3)])
me_wall_4_22.materials.append(mat_wall_1_2)
me_wall_4_22.use_remesh_preserve_volume = False
me_wall_4_22.use_remesh_preserve_attributes = False
me_wall_4_22.use_mirror_vertex_groups = False
me_wall_4_22.update()
me_wall_4_23 = bpy.data.meshes.new('wall_4_23')
me_wall_4_23.from_pydata([(20.01, 0.05216, 8.498e-09), (19.97, 0.01466, 2.388e-09), (-0.03101, 0.01466, 2.388e-09), (-0.03101, 0.05216, 8.498e-09)], [], [(0, 1, 2), (0, 2, 3)])
me_wall_4_23.materials.append(mat_wall_1_2)
me_wall_4_23.use_remesh_preserve_volume = False
me_wall_4_23.use_remesh_preserve_attributes = False
me_wall_4_23.use_mirror_vertex_groups = False
me_wall_4_23.update()
me_wall_5_27 = bpy.data.meshes.new('wall_5_27')
me_wall_5_27.from_pydata([(3.987, -2.518, -4.103e-07), (4.025, -2.518, -4.103e-07), (4.025, -2.518, 2.5), (3.987, -2.518, 2.5), (4.025, 0.01466, 2.388e-09), (4.025, 0.01466, 2.5), (3.987, 0.01466, 2.388e-09), (3.987, 0.01466, 2.5), (3.987, -8.177, -1.332e-06), (4.025, -8.177, -1.332e-06), (4.025, -8.177, 2.5), (3.987, -8.177, 2.5), (4.025, -3.818, -6.221e-07), (4.025, -3.818, 2.5), (3.987, -3.818, -6.221e-07), (3.987, -3.818, 2.5), (3.987, -11.99, -1.953e-06), (4.025, -11.99, -1.953e-06), (4.025, -11.99, 2.5), (3.987, -11.99, 2.5), (4.025, -9.477, -1.544e-06), (4.025, -9.477, 2.5), (3.987, -9.477, -1.544e-06), (3.987, -9.477, 2.5), (3.987, -3.818, 2.085), (4.025, -3.818, 2.085), (4.025, -2.518, 2.085), (3.987, -2.518, 2.085), (3.987, -9.477, 2.085), (4.025, -9.477, 2.085), (4.025, -8.177, 2.085), (3.987, -8.177, 2.085)], [], [(0, 1, 2, 3), (1, 4, 5, 2), (4, 6, 7, 5), (8, 9, 10, 11), (9, 12, 13, 10), (12, 14, 15, 13), (16, 17, 18, 19), (17, 20, 21, 18), (20, 22, 23, 21), (24, 25, 13, 15), (25, 26, 2, 13), (26, 27, 3, 2), (26, 25, 24), (26, 24, 27), (28, 29, 21, 23), (29, 30, 10, 21), (30, 31, 11, 10), (30, 29, 28), (30, 28, 31)])
me_wall_5_27.materials.append(mat_wall_1_2)
me_wall_5_27.use_remesh_preserve_volume = False
me_wall_5_27.use_remesh_preserve_attributes = False
me_wall_5_27.use_mirror_vertex_groups = False
me_wall_5_27.update()
me_wall_5_26 = bpy.data.meshes.new('wall_5_26')
me_wall_5_26.from_pydata([(4.025, 0.01466, 2.388e-09), (4.025, -2.518, -4.103e-07), (3.987, -2.518, -4.103e-07), (3.987, 0.01466, 2.388e-09), (4.025, -3.818, -6.221e-07), (4.025, -8.177, -1.332e-06), (3.987, -8.177, -1.332e-06), (3.987, -3.818, -6.221e-07), (4.025, -9.477, -1.544e-06), (4.025, -11.99, -1.953e-06), (3.987, -11.99, -1.953e-06), (3.987, -9.477, -1.544e-06)], [], [(0, 1, 2), (0, 2, 3), (4, 5, 6), (4, 6, 7), (8, 9, 10), (8, 10, 11)])
me_wall_5_26.materials.append(mat_wall_1_2)
me_wall_5_26.use_remesh_preserve_volume = False
me_wall_5_26.use_remesh_preserve_attributes = False
me_wall_5_26.use_mirror_vertex_groups = False
me_wall_5_26.update()
me_wall_5_29 = bpy.data.meshes.new('wall_5_29')
me_wall_5_29.from_pydata([(3.987, 0.01466, 2.388e-09), (3.987, -2.518, -4.103e-07), (3.95, -2.518, -4.103e-07), (3.95, 0.01466, 2.388e-09), (3.987, -3.818, -6.221e-07), (3.987, -8.177, -1.332e-06), (3.95, -8.177, -1.332e-06), (3.95, -3.818, -6.221e-07), (3.987, -9.477, -1.544e-06), (3.987, -11.99, -1.953e-06), (3.95, -11.99, -1.953e-06), (3.95, -9.477, -1.544e-06)], [], [(0, 1, 2), (0, 2, 3), (4, 5, 6), (4, 6, 7), (8, 9, 10), (8, 10, 11)])
me_wall_5_29.materials.append(mat_wall_1_2)
me_wall_5_29.use_remesh_preserve_volume = False
me_wall_5_29.use_remesh_preserve_attributes = False
me_wall_5_29.use_mirror_vertex_groups = False
me_wall_5_29.update()
me_wall_5_28 = bpy.data.meshes.new('wall_5_28')
me_wall_5_28.from_pydata([(3.987, 0.01466, 2.5), (3.987, -2.518, 2.5), (4.025, -2.518, 2.5), (4.025, 0.01466, 2.5), (3.987, -3.818, 2.5), (3.987, -8.177, 2.5), (4.025, -8.177, 2.5), (4.025, -3.818, 2.5), (3.987, -9.477, 2.5), (3.987, -11.99, 2.5), (4.025, -11.99, 2.5), (4.025, -9.477, 2.5)], [], [(0, 1, 2), (0, 2, 3), (4, 5, 6), (4, 6, 7), (8, 9, 10), (8, 10, 11), (1, 4, 7), (1, 7, 2), (5, 8, 11), (5, 11, 6)])
me_wall_5_28.materials.append(mat_wall_1_2)
me_wall_5_28.use_remesh_preserve_volume = False
me_wall_5_28.use_remesh_preserve_attributes = False
me_wall_5_28.use_mirror_vertex_groups = False
me_wall_5_28.update()
me_ground_1 = bpy.data.meshes.new('ground_1')
me_ground_1.from_pydata([(20.0, -12.0, -1.954e-06), (20.01, -12.02, -1.959e-06), (20.01, 0.05216, 8.498e-09), (20.0, 0.004408, 7.181e-10), (-0.06851, 0.05216, 8.498e-09), (-0.005, 0.004408, 7.181e-10), (-0.06851, -12.02, -1.959e-06), (-0.005, -12.0, -1.954e-06)], [], [(0, 1, 2), (3, 0, 2), (3, 2, 4), (5, 3, 4), (5, 4, 6), (7, 5, 6), (7, 6, 1), (1, 0, 7)])
me_ground_1.materials.append(mat_ground_1)
me_ground_1.use_remesh_preserve_volume = False
me_ground_1.use_remesh_preserve_attributes = False
me_ground_1.use_mirror_vertex_groups = False
me_ground_1.update()
me_wall_2_13 = bpy.data.meshes.new('wall_2_13')
me_wall_2_13.from_pydata([(-0.03101, -11.99, 2.5), (-0.06851, -12.02, 2.5), (20.01, -12.02, 2.5), (19.97, -11.99, 2.5)], [], [(0, 1, 2), (0, 2, 3)])
me_wall_2_13.materials.append(mat_wall_1_2)
me_wall_2_13.use_remesh_preserve_volume = False
me_wall_2_13.use_remesh_preserve_attributes = False
me_wall_2_13.use_mirror_vertex_groups = False
me_wall_2_13.update()
me_wall_2_12 = bpy.data.meshes.new('wall_2_12')
me_wall_2_12.from_pydata([(-0.03101, -11.99, -1.953e-06), (-0.06851, -12.02, -1.959e-06), (-0.06851, -12.02, 2.5), (-0.03101, -11.99, 2.5), (20.01, -12.02, -1.959e-06), (20.01, -12.02, 2.5), (19.97, -11.99, -1.953e-06), (19.97, -11.99, 2.5)], [], [(0, 1, 2, 3), (1, 4, 5, 2), (4, 6, 7, 5)])
me_wall_2_12.materials.append(mat_wall_1_2)
me_wall_2_12.use_remesh_preserve_volume = False
me_wall_2_12.use_remesh_preserve_attributes = False
me_wall_2_12.use_mirror_vertex_groups = False
me_wall_2_12.update()
me_wall_2_11 = bpy.data.meshes.new('wall_2_11')
me_wall_2_11.from_pydata([(19.97, -11.99, -1.953e-06), (20.01, -12.02, -1.959e-06), (-0.06851, -12.02, -1.959e-06), (-0.03101, -11.99, -1.953e-06)], [], [(0, 1, 2), (0, 2, 3)])
me_wall_2_11.materials.append(mat_wall_1_2)
me_wall_2_11.use_remesh_preserve_volume = False
me_wall_2_11.use_remesh_preserve_attributes = False
me_wall_2_11.use_mirror_vertex_groups = False
me_wall_2_11.update()
me_wall_2_10 = bpy.data.meshes.new('wall_2_10')
me_wall_2_10.from_pydata([(0.006493, -11.95, 2.5), (-0.03101, -11.99, 2.5), (19.97, -11.99, 2.5), (19.93, -11.95, 2.5)], [], [(0, 1, 2), (0, 2, 3)])
me_wall_2_10.materials.append(mat_wall_1_2)
me_wall_2_10.use_remesh_preserve_volume = False
me_wall_2_10.use_remesh_preserve_attributes = False
me_wall_2_10.use_mirror_vertex_groups = False
me_wall_2_10.update()
me_wall_2_9 = bpy.data.meshes.new('wall_2_9')
me_wall_2_9.from_pydata([(0.006493, -11.95, -1.947e-06), (-0.03101, -11.99, -1.953e-06), (-0.03101, -11.99, 2.5), (0.006493, -11.95, 2.5), (19.97, -11.99, -1.953e-06), (19.93, -11.95, -1.947e-06), (19.93, -11.95, 2.5), (19.97, -11.99, 2.5)], [], [(0, 1, 2, 3), (4, 5, 6, 7), (5, 0, 3, 6)])
me_wall_2_9.materials.append(mat_wall_1_2)
me_wall_2_9.use_remesh_preserve_volume = False
me_wall_2_9.use_remesh_preserve_attributes = False
me_wall_2_9.use_mirror_vertex_groups = False
me_wall_2_9.update()
me_wall_12_68 = bpy.data.meshes.new('wall_12_68')
me_wall_12_68.from_pydata([(14.03, -11.99, -1.953e-06), (14.0, -11.99, -1.953e-06), (14.0, -7.985, -1.301e-06), (14.03, -7.948, -1.295e-06)], [], [(0, 1, 2), (0, 2, 3)])
me_wall_12_68.materials.append(mat_wall_1_2)
me_wall_12_68.use_remesh_preserve_volume = False
me_wall_12_68.use_remesh_preserve_attributes = False
me_wall_12_68.use_mirror_vertex_groups = False
me_wall_12_68.update()
me_wall_12_69 = bpy.data.meshes.new('wall_12_69')
me_wall_12_69.from_pydata([(14.03, -7.948, -1.295e-06), (14.0, -7.985, -1.301e-06), (14.0, -7.985, 2.5), (14.03, -7.948, 2.5), (14.0, -11.99, -1.953e-06), (14.03, -11.99, -1.953e-06), (14.03, -11.99, 2.5), (14.0, -11.99, 2.5)], [], [(0, 1, 2, 3), (4, 5, 6, 7), (5, 0, 3, 6)])
me_wall_12_69.materials.append(mat_wall_1_2)
me_wall_12_69.use_remesh_preserve_volume = False
me_wall_12_69.use_remesh_preserve_attributes = False
me_wall_12_69.use_mirror_vertex_groups = False
me_wall_12_69.update()
me_wall_5_31 = bpy.data.meshes.new('wall_5_31')
me_wall_5_31.from_pydata([(3.95, 0.01466, 2.5), (3.95, -2.518, 2.5), (3.987, -2.518, 2.5), (3.987, 0.01466, 2.5), (3.95, -3.818, 2.5), (3.95, -8.177, 2.5), (3.987, -8.177, 2.5), (3.987, -3.818, 2.5), (3.95, -9.477, 2.5), (3.95, -11.99, 2.5), (3.987, -11.99, 2.5), (3.987, -9.477, 2.5)], [], [(0, 1, 2), (0, 2, 3), (4, 5, 6), (4, 6, 7), (8, 9, 10), (8, 10, 11), (1, 4, 7), (1, 7, 2), (5, 8, 11), (5, 11, 6)])
me_wall_5_31.materials.append(mat_wall_1_2)
me_wall_5_31.use_remesh_preserve_volume = False
me_wall_5_31.use_remesh_preserve_attributes = False
me_wall_5_31.use_mirror_vertex_groups = False
me_wall_5_31.update()
me_wall_14_82 = bpy.data.meshes.new('wall_14_82')
me_wall_14_82.from_pydata([(-0.03101, -5.94, 2.5), (-0.03101, -5.978, 2.5), (3.987, -5.978, 2.5), (3.987, -5.94, 2.5)], [], [(0, 1, 2), (0, 2, 3)])
me_wall_14_82.materials.append(mat_wall_1_2)
me_wall_14_82.use_remesh_preserve_volume = False
me_wall_14_82.use_remesh_preserve_attributes = False
me_wall_14_82.use_mirror_vertex_groups = False
me_wall_14_82.update()
me_wall_14_83 = bpy.data.meshes.new('wall_14_83')
me_wall_14_83.from_pydata([(3.987, -5.978, -9.739e-07), (3.987, -6.015, -9.8e-07), (-0.03101, -6.015, -9.8e-07), (-0.03101, -5.978, -9.739e-07)], [], [(0, 1, 2), (0, 2, 3)])
me_wall_14_83.materials.append(mat_wall_1_2)
me_wall_14_83.use_remesh_preserve_volume = False
me_wall_14_83.use_remesh_preserve_attributes = False
me_wall_14_83.use_mirror_vertex_groups = False
me_wall_14_83.update()
me_wall_6_33 = bpy.data.meshes.new('wall_6_33')
me_wall_6_33.from_pydata([(15.97, -2.608, -4.248e-07), (16.01, -2.608, -4.248e-07), (16.01, -2.608, 2.5), (15.97, -2.608, 2.5), (16.01, 0.01466, 2.388e-09), (16.01, 0.01466, 2.5), (15.97, 0.01466, 2.388e-09), (15.97, 0.01466, 2.5), (15.97, -8.071, -1.315e-06), (16.01, -8.071, -1.315e-06), (16.01, -8.071, 2.5), (15.97, -8.071, 2.5), (16.01, -3.908, -6.366e-07), (16.01, -3.908, 2.5), (15.97, -3.908, -6.366e-07), (15.97, -3.908, 2.5), (15.97, -11.99, -1.953e-06), (16.01, -11.99, -1.953e-06), (16.01, -11.99, 2.5), (15.97, -11.99, 2.5), (16.01, -9.371, -1.527e-06), (16.01, -9.371, 2.5), (15.97, -9.371, -1.527e-06), (15.97, -9.371, 2.5), (15.97, -3.908, 2.085), (16.01, -3.908, 2.085), (16.01, -2.608, 2.085), (15.97, -2.608, 2.085), (15.97, -9.371, 2.085), (16.01, -9.371, 2.085), (16.01, -8.071, 2.085), (15.97, -8.071, 2.085)], [], [(0, 1, 2, 3), (1, 4, 5, 2), (4, 6, 7, 5), (8, 9, 10, 11), (9, 12, 13, 10), (12, 14, 15, 13), (16, 17, 18, 19), (17, 20, 21, 18), (20, 22, 23, 21), (24, 25, 13, 15), (25, 26, 2, 13), (26, 27, 3, 2), (26, 25, 24), (26, 24, 27), (28, 29, 21, 23), (29, 30, 10, 21), (30, 31, 11, 10), (30, 29, 28), (30, 28, 31)])
me_wall_6_33.materials.append(mat_wall_1_2)
me_wall_6_33.use_remesh_preserve_volume = False
me_wall_6_33.use_remesh_preserve_attributes = False
me_wall_6_33.use_mirror_vertex_groups = False
me_wall_6_33.update()
me_wall_14_81 = bpy.data.meshes.new('wall_14_81')
me_wall_14_81.from_pydata([(-0.03101, -5.94, -9.678e-07), (-0.03101, -5.978, -9.739e-07), (-0.03101, -5.978, 2.5), (-0.03101, -5.94, 2.5), (3.987, -5.978, -9.739e-07), (3.987, -5.94, -9.678e-07), (3.987, -5.94, 2.5), (3.987, -5.978, 2.5)], [], [(0, 1, 2, 3), (4, 5, 6, 7), (5, 0, 3, 6)])
me_wall_14_81.materials.append(mat_wall_1_2)
me_wall_14_81.use_remesh_preserve_volume = False
me_wall_14_81.use_remesh_preserve_attributes = False
me_wall_14_81.use_mirror_vertex_groups = False
me_wall_14_81.update()
me_wall_6_35 = bpy.data.meshes.new('wall_6_35')
me_wall_6_35.from_pydata([(15.97, 0.01466, 2.388e-09), (15.97, -2.608, -4.248e-07), (15.93, -2.608, -4.248e-07), (15.93, 0.01466, 2.388e-09), (15.97, -3.908, -6.366e-07), (15.97, -8.071, -1.315e-06), (15.93, -8.071, -1.315e-06), (15.93, -3.908, -6.366e-07), (15.97, -9.371, -1.527e-06), (15.97, -11.99, -1.953e-06), (15.93, -11.99, -1.953e-06), (15.93, -9.371, -1.527e-06)], [], [(0, 1, 2), (0, 2, 3), (4, 5, 6), (4, 6, 7), (8, 9, 10), (8, 10, 11)])
me_wall_6_35.materials.append(mat_wall_1_2)
me_wall_6_35.use_remesh_preserve_volume = False
me_wall_6_35.use_remesh_preserve_attributes = False
me_wall_6_35.use_mirror_vertex_groups = False
me_wall_6_35.update()
me_wall_6_34 = bpy.data.meshes.new('wall_6_34')
me_wall_6_34.from_pydata([(15.97, 0.01466, 2.5), (15.97, -2.608, 2.5), (16.01, -2.608, 2.5), (16.01, 0.01466, 2.5), (15.97, -3.908, 2.5), (15.97, -8.071, 2.5), (16.01, -8.071, 2.5), (16.01, -3.908, 2.5), (15.97, -9.371, 2.5), (15.97, -11.99, 2.5), (16.01, -11.99, 2.5), (16.01, -9.371, 2.5)], [], [(0, 1, 2), (0, 2, 3), (4, 5, 6), (4, 6, 7), (8, 9, 10), (8, 10, 11), (1, 4, 7), (1, 7, 2), (5, 8, 11), (5, 11, 6)])
me_wall_6_34.materials.append(mat_wall_1_2)
me_wall_6_34.use_remesh_preserve_volume = False
me_wall_6_34.use_remesh_preserve_attributes = False
me_wall_6_34.use_mirror_vertex_groups = False
me_wall_6_34.update()
me_wall_14_84 = bpy.data.meshes.new('wall_14_84')
me_wall_14_84.from_pydata([(-0.03101, -5.978, -9.739e-07), (-0.03101, -6.015, -9.8e-07), (-0.03101, -6.015, 2.5), (-0.03101, -5.978, 2.5), (3.987, -6.015, -9.8e-07), (3.987, -6.015, 2.5), (3.987, -5.978, -9.739e-07), (3.987, -5.978, 2.5)], [], [(0, 1, 2, 3), (1, 4, 5, 2), (4, 6, 7, 5)])
me_wall_14_84.materials.append(mat_wall_1_2)
me_wall_14_84.use_remesh_preserve_volume = False
me_wall_14_84.use_remesh_preserve_attributes = False
me_wall_14_84.use_mirror_vertex_groups = False
me_wall_14_84.update()
me_wall_6_36 = bpy.data.meshes.new('wall_6_36')
me_wall_6_36.from_pydata([(15.93, 0.01466, 2.388e-09), (15.93, -2.608, -4.248e-07), (15.93, -2.608, 2.5), (15.93, 0.01466, 2.5), (15.97, -2.608, -4.248e-07), (15.97, -2.608, 2.5), (15.97, 0.01466, 2.388e-09), (15.97, 0.01466, 2.5), (15.93, -3.908, -6.366e-07), (15.93, -8.071, -1.315e-06), (15.93, -8.071, 2.5), (15.93, -3.908, 2.5), (15.97, -8.071, -1.315e-06), (15.97, -8.071, 2.5), (15.97, -3.908, -6.366e-07), (15.97, -3.908, 2.5), (15.93, -9.371, -1.527e-06), (15.93, -11.99, -1.953e-06), (15.93, -11.99, 2.5), (15.93, -9.371, 2.5), (15.97, -11.99, -1.953e-06), (15.97, -11.99, 2.5), (15.97, -9.371, -1.527e-06), (15.97, -9.371, 2.5), (15.93, -2.608, 2.085), (15.93, -3.908, 2.085), (15.97, -3.908, 2.085), (15.97, -2.608, 2.085), (15.93, -8.071, 2.085), (15.93, -9.371, 2.085), (15.97, -9.371, 2.085), (15.97, -8.071, 2.085)], [], [(0, 1, 2, 3), (1, 4, 5, 2), (6, 0, 3, 7), (8, 9, 10, 11), (9, 12, 13, 10), (14, 8, 11, 15), (16, 17, 18, 19), (17, 20, 21, 18), (22, 16, 19, 23), (24, 25, 11, 2), (25, 26, 15, 11), (27, 24, 2, 5), (27, 26, 25), (27, 25, 24), (28, 29, 19, 10), (29, 30, 23, 19), (31, 28, 10, 13), (31, 30, 29), (31, 29, 28)])
me_wall_6_36.materials.append(mat_wall_1_2)
me_wall_6_36.use_remesh_preserve_volume = False
me_wall_6_36.use_remesh_preserve_attributes = False
me_wall_6_36.use_mirror_vertex_groups = False
me_wall_6_36.update()
me_wall_5_30 = bpy.data.meshes.new('wall_5_30')
me_wall_5_30.from_pydata([(3.95, 0.01466, 2.388e-09), (3.95, -2.518, -4.103e-07), (3.95, -2.518, 2.5), (3.95, 0.01466, 2.5), (3.987, -2.518, -4.103e-07), (3.987, -2.518, 2.5), (3.987, 0.01466, 2.388e-09), (3.987, 0.01466, 2.5), (3.95, -3.818, -6.221e-07), (3.95, -8.177, -1.332e-06), (3.95, -8.177, 2.5), (3.95, -3.818, 2.5), (3.987, -8.177, -1.332e-06), (3.987, -8.177, 2.5), (3.987, -3.818, -6.221e-07), (3.987, -3.818, 2.5), (3.95, -9.477, -1.544e-06), (3.95, -11.99, -1.953e-06), (3.95, -11.99, 2.5), (3.95, -9.477, 2.5), (3.987, -11.99, -1.953e-06), (3.987, -11.99, 2.5), (3.987, -9.477, -1.544e-06), (3.987, -9.477, 2.5), (3.95, -2.518, 2.085), (3.95, -3.818, 2.085), (3.987, -3.818, 2.085), (3.987, -2.518, 2.085), (3.95, -8.177, 2.085), (3.95, -9.477, 2.085), (3.987, -9.477, 2.085), (3.987, -8.177, 2.085)], [], [(0, 1, 2, 3), (1, 4, 5, 2), (6, 0, 3, 7), (8, 9, 10, 11), (9, 12, 13, 10), (14, 8, 11, 15), (16, 17, 18, 19), (17, 20, 21, 18), (22, 16, 19, 23), (24, 25, 11, 2), (25, 26, 15, 11), (27, 24, 2, 5), (27, 26, 25), (27, 25, 24), (28, 29, 19, 10), (29, 30, 23, 19), (31, 28, 10, 13), (31, 30, 29), (31, 29, 28)])
me_wall_5_30.materials.append(mat_wall_1_2)
me_wall_5_30.use_remesh_preserve_volume = False
me_wall_5_30.use_remesh_preserve_attributes = False
me_wall_5_30.use_mirror_vertex_groups = False
me_wall_5_30.update()
me_wall_2_8 = bpy.data.meshes.new('wall_2_8')
me_wall_2_8.from_pydata([(19.93, -11.95, -1.947e-06), (19.97, -11.99, -1.953e-06), (-0.03101, -11.99, -1.953e-06), (0.006493, -11.95, -1.947e-06)], [], [(0, 1, 2), (0, 2, 3)])
me_wall_2_8.materials.append(mat_wall_1_2)
me_wall_2_8.use_remesh_preserve_volume = False
me_wall_2_8.use_remesh_preserve_attributes = False
me_wall_2_8.use_mirror_vertex_groups = False
me_wall_2_8.update()
me_room_1_92 = bpy.data.meshes.new('room_1_92')
me_room_1_92.from_pydata([(-0.005, 0.004408, 7.181e-10), (-0.005, -12.0, -1.954e-06), (20.0, -12.0, -1.954e-06), (20.0, 0.004408, 7.181e-10)], [], [(3, 2, 1, 0), (3, 0, 1, 2)])
me_room_1_92.materials.append(mat_wall_1_2)
me_room_1_92.use_remesh_preserve_volume = False
me_room_1_92.use_remesh_preserve_attributes = False
me_room_1_92.use_mirror_vertex_groups = False
me_room_1_92.update()
me_wall_7_38 = bpy.data.meshes.new('wall_7_38')
me_wall_7_38.from_pydata([(6.034, 0.01466, 2.388e-09), (6.034, -3.948, -6.432e-07), (5.997, -3.985, -6.493e-07), (5.997, 0.01466, 2.388e-09)], [], [(0, 1, 2), (0, 2, 3)])
me_wall_7_38.materials.append(mat_wall_1_2)
me_wall_7_38.use_remesh_preserve_volume = False
me_wall_7_38.use_remesh_preserve_attributes = False
me_wall_7_38.use_mirror_vertex_groups = False
me_wall_7_38.update()
me_wall_7_39 = bpy.data.meshes.new('wall_7_39')
me_wall_7_39.from_pydata([(5.997, -3.985, -6.493e-07), (6.034, -3.948, -6.432e-07), (6.034, -3.948, 2.5), (5.997, -3.985, 2.5), (6.034, 0.01466, 2.388e-09), (6.034, 0.01466, 2.5), (5.997, 0.01466, 2.388e-09), (5.997, 0.01466, 2.5)], [], [(0, 1, 2, 3), (1, 4, 5, 2), (4, 6, 7, 5)])
me_wall_7_39.materials.append(mat_wall_1_2)
me_wall_7_39.use_remesh_preserve_volume = False
me_wall_7_39.use_remesh_preserve_attributes = False
me_wall_7_39.use_mirror_vertex_groups = False
me_wall_7_39.update()
me_wall_12_71 = bpy.data.meshes.new('wall_12_71')
me_wall_12_71.from_pydata([(14.0, -11.99, -1.953e-06), (13.96, -11.99, -1.953e-06), (13.96, -8.023, -1.307e-06), (14.0, -7.985, -1.301e-06)], [], [(0, 1, 2), (0, 2, 3)])
me_wall_12_71.materials.append(mat_wall_1_2)
me_wall_12_71.use_remesh_preserve_volume = False
me_wall_12_71.use_remesh_preserve_attributes = False
me_wall_12_71.use_mirror_vertex_groups = False
me_wall_12_71.update()
me_wall_12_70 = bpy.data.meshes.new('wall_12_70')
me_wall_12_70.from_pydata([(14.03, -7.948, 2.5), (14.0, -7.985, 2.5), (14.0, -11.99, 2.5), (14.03, -11.99, 2.5)], [], [(0, 1, 2), (0, 2, 3)])
me_wall_12_70.materials.append(mat_wall_1_2)
me_wall_12_70.use_remesh_preserve_volume = False
me_wall_12_70.use_remesh_preserve_attributes = False
me_wall_12_70.use_mirror_vertex_groups = False
me_wall_12_70.update()
me_wall_12_73 = bpy.data.meshes.new('wall_12_73')
me_wall_12_73.from_pydata([(14.0, -7.985, 2.5), (13.96, -8.023, 2.5), (13.96, -11.99, 2.5), (14.0, -11.99, 2.5)], [], [(0, 1, 2), (0, 2, 3)])
me_wall_12_73.materials.append(mat_wall_1_2)
me_wall_12_73.use_remesh_preserve_volume = False
me_wall_12_73.use_remesh_preserve_attributes = False
me_wall_12_73.use_mirror_vertex_groups = False
me_wall_12_73.update()
me_wall_12_72 = bpy.data.meshes.new('wall_12_72')
me_wall_12_72.from_pydata([(14.0, -7.985, -1.301e-06), (13.96, -8.023, -1.307e-06), (13.96, -8.023, 2.5), (14.0, -7.985, 2.5), (13.96, -11.99, -1.953e-06), (13.96, -11.99, 2.5), (14.0, -11.99, -1.953e-06), (14.0, -11.99, 2.5)], [], [(0, 1, 2, 3), (1, 4, 5, 2), (4, 6, 7, 5)])
me_wall_12_72.materials.append(mat_wall_1_2)
me_wall_12_72.use_remesh_preserve_volume = False
me_wall_12_72.use_remesh_preserve_attributes = False
me_wall_12_72.use_mirror_vertex_groups = False
me_wall_12_72.update()
me_wall_9_52 = bpy.data.meshes.new('wall_9_52')
me_wall_9_52.from_pydata([(13.96, 0.01466, 2.5), (13.96, -3.948, 2.5), (14.0, -3.985, 2.5), (14.0, 0.01466, 2.5)], [], [(0, 1, 2), (0, 2, 3)])
me_wall_9_52.materials.append(mat_wall_1_2)
me_wall_9_52.use_remesh_preserve_volume = False
me_wall_9_52.use_remesh_preserve_attributes = False
me_wall_9_52.use_mirror_vertex_groups = False
me_wall_9_52.update()
me_wall_9_53 = bpy.data.meshes.new('wall_9_53')
me_wall_9_53.from_pydata([(14.03, 0.01466, 2.388e-09), (14.03, -4.023, -6.554e-07), (14.0, -3.985, -6.493e-07), (14.0, 0.01466, 2.388e-09)], [], [(0, 1, 2), (0, 2, 3)])
me_wall_9_53.materials.append(mat_wall_1_2)
me_wall_9_53.use_remesh_preserve_volume = False
me_wall_9_53.use_remesh_preserve_attributes = False
me_wall_9_53.use_mirror_vertex_groups = False
me_wall_9_53.update()
me_wall_9_50 = bpy.data.meshes.new('wall_9_50')
me_wall_9_50.from_pydata([(14.0, 0.01466, 2.388e-09), (14.0, -3.985, -6.493e-07), (13.96, -3.948, -6.432e-07), (13.96, 0.01466, 2.388e-09)], [], [(0, 1, 2), (0, 2, 3)])
me_wall_9_50.materials.append(mat_wall_1_2)
me_wall_9_50.use_remesh_preserve_volume = False
me_wall_9_50.use_remesh_preserve_attributes = False
me_wall_9_50.use_mirror_vertex_groups = False
me_wall_9_50.update()
me_wall_9_51 = bpy.data.meshes.new('wall_9_51')
me_wall_9_51.from_pydata([(13.96, 0.01466, 2.388e-09), (13.96, -3.948, -6.432e-07), (13.96, -3.948, 2.5), (13.96, 0.01466, 2.5), (14.0, -3.985, -6.493e-07), (14.0, -3.985, 2.5), (14.0, 0.01466, 2.388e-09), (14.0, 0.01466, 2.5)], [], [(0, 1, 2, 3), (1, 4, 5, 2), (6, 0, 3, 7)])
me_wall_9_51.materials.append(mat_wall_1_2)
me_wall_9_51.use_remesh_preserve_volume = False
me_wall_9_51.use_remesh_preserve_attributes = False
me_wall_9_51.use_mirror_vertex_groups = False
me_wall_9_51.update()
me_wall_9_54 = bpy.data.meshes.new('wall_9_54')
me_wall_9_54.from_pydata([(14.0, -3.985, -6.493e-07), (14.03, -4.023, -6.554e-07), (14.03, -4.023, 2.5), (14.0, -3.985, 2.5), (14.03, 0.01466, 2.388e-09), (14.03, 0.01466, 2.5), (14.0, 0.01466, 2.388e-09), (14.0, 0.01466, 2.5)], [], [(0, 1, 2, 3), (1, 4, 5, 2), (4, 6, 7, 5)])
me_wall_9_54.materials.append(mat_wall_1_2)
me_wall_9_54.use_remesh_preserve_volume = False
me_wall_9_54.use_remesh_preserve_attributes = False
me_wall_9_54.use_mirror_vertex_groups = False
me_wall_9_54.update()
me_wall_9_55 = bpy.data.meshes.new('wall_9_55')
me_wall_9_55.from_pydata([(14.0, 0.01466, 2.5), (14.0, -3.985, 2.5), (14.03, -4.023, 2.5), (14.03, 0.01466, 2.5)], [], [(0, 1, 2), (0, 2, 3)])
me_wall_9_55.materials.append(mat_wall_1_2)
me_wall_9_55.use_remesh_preserve_volume = False
me_wall_9_55.use_remesh_preserve_attributes = False
me_wall_9_55.use_mirror_vertex_groups = False
me_wall_9_55.update()
me_montant_90 = bpy.data.meshes.new('Montant_90')
me_montant_90.from_pydata([(9.395, -3.938, -6.416e-07), (9.395, -4.033, -6.57e-07), (9.395, -3.985, 1.042), (9.395, -4.033, 2.085), (9.395, -3.938, 2.085), (10.7, -4.033, -6.57e-07), (10.7, -3.938, -6.416e-07), (10.7, -3.985, 1.042), (10.7, -3.938, 2.085), (10.7, -4.033, 2.085), (10.05, -3.985, 2.085), (10.62, -4.033, 2.03), (10.62, -4.033, -6.57e-07), (9.474, -4.033, -6.57e-07), (9.474, -3.977, -6.48e-07), (9.474, -3.977, 2.03), (9.474, -4.033, 2.03), (10.63, -3.977, -6.48e-07), (9.458, -3.938, 2.041), (10.05, -3.957, 2.041), (9.458, -3.977, 2.041), (10.63, -3.938, -6.416e-07), (10.63, -3.957, 1.02), (10.63, -3.938, 2.041), (9.458, -3.938, -6.416e-07), (10.62, -3.977, 2.03), (10.62, -3.977, -6.48e-07), (10.63, -3.977, 2.041), (9.458, -3.957, 1.02), (9.458, -3.977, -6.48e-07)], [], [(0, 1, 2), (1, 3, 2), (3, 4, 2), (4, 0, 2), (5, 6, 7), (6, 8, 7), (8, 9, 7), (9, 5, 7), (8, 4, 10), (4, 3, 10), (3, 9, 10), (9, 8, 10), (5, 11, 12), (13, 1, 14), (14, 15, 16), (6, 5, 17), (18, 19, 20), (21, 22, 23), (24, 0, 4), (4, 8, 18), (11, 15, 25), (26, 12, 11), (6, 23, 8), (16, 1, 13), (25, 17, 26), (5, 9, 11), (25, 26, 11), (9, 3, 16), (20, 27, 15), (3, 1, 16), (18, 20, 28), (1, 0, 29), (14, 1, 29), (29, 0, 24), (26, 5, 12), (15, 11, 16), (27, 17, 25), (5, 26, 17), (20, 29, 28), (23, 6, 21), (17, 27, 22), (23, 22, 27), (13, 14, 16), (29, 15, 14), (24, 4, 18), (29, 20, 15), (18, 8, 23), (15, 27, 25), (27, 20, 19), (23, 19, 18), (21, 17, 22), (21, 6, 17), (18, 28, 24), (23, 27, 19), (16, 11, 9), (29, 24, 28)])
me_montant_90.materials.append(mat_white)
me_montant_90.use_remesh_preserve_volume = False
me_montant_90.use_remesh_preserve_attributes = False
me_montant_90.use_mirror_vertex_groups = False
me_montant_90.update()
me_montant_91 = bpy.data.meshes.new('Montant_91')
me_montant_91.from_pydata([(10.48, -8.033, -1.309e-06), (10.48, -7.938, -1.293e-06), (10.48, -7.985, 1.042), (10.48, -7.938, 2.085), (10.48, -8.033, 2.085), (9.184, -7.938, -1.293e-06), (9.184, -8.033, -1.309e-06), (9.184, -7.985, 1.042), (9.184, -8.033, 2.085), (9.184, -7.938, 2.085), (9.834, -7.985, 2.085), (9.262, -7.938, 2.03), (9.262, -7.938, -1.293e-06), (10.41, -7.938, -1.293e-06), (10.41, -7.993, -1.302e-06), (10.41, -7.993, 2.03), (10.41, -7.938, 2.03), (9.246, -7.993, -1.302e-06), (10.42, -8.033, 2.041), (9.834, -8.013, 2.041), (10.42, -7.993, 2.041), (9.246, -8.033, -1.309e-06), (9.246, -8.013, 1.02), (9.246, -8.033, 2.041), (10.42, -8.033, -1.309e-06), (9.262, -7.993, 2.03), (9.262, -7.993, -1.302e-06), (9.246, -7.993, 2.041), (10.42, -8.013, 1.02), (10.42, -7.993, -1.302e-06)], [], [(0, 1, 2), (1, 3, 2), (3, 4, 2), (4, 0, 2), (5, 6, 7), (6, 8, 7), (8, 9, 7), (9, 5, 7), (8, 4, 10), (4, 3, 10), (3, 9, 10), (9, 8, 10), (5, 11, 12), (13, 1, 14), (14, 15, 16), (6, 5, 17), (18, 19, 20), (21, 22, 23), (24, 0, 4), (4, 8, 18), (11, 15, 25), (26, 12, 11), (6, 23, 8), (16, 1, 13), (25, 17, 26), (5, 9, 11), (25, 26, 11), (9, 3, 16), (20, 27, 15), (3, 1, 16), (18, 20, 28), (1, 0, 29), (14, 1, 29), (29, 0, 24), (26, 5, 12), (15, 11, 16), (27, 17, 25), (5, 26, 17), (20, 29, 28), (23, 6, 21), (17, 27, 22), (23, 22, 27), (13, 14, 16), (29, 15, 14), (24, 4, 18), (29, 20, 15), (18, 8, 23), (15, 27, 25), (27, 20, 19), (23, 19, 18), (21, 17, 22), (21, 6, 17), (18, 28, 24), (23, 27, 19), (16, 11, 9), (29, 24, 28)])
me_montant_91.materials.append(mat_white)
me_montant_91.use_remesh_preserve_volume = False
me_montant_91.use_remesh_preserve_attributes = False
me_montant_91.use_mirror_vertex_groups = False
me_montant_91.update()
me_wall_10_59 = bpy.data.meshes.new('wall_10_59')
me_wall_10_59.from_pydata([(6.034, -8.023, -1.307e-06), (6.034, -11.99, -1.953e-06), (5.997, -11.99, -1.953e-06), (5.997, -7.985, -1.301e-06)], [], [(0, 1, 2), (0, 2, 3)])
me_wall_10_59.materials.append(mat_wall_1_2)
me_wall_10_59.use_remesh_preserve_volume = False
me_wall_10_59.use_remesh_preserve_attributes = False
me_wall_10_59.use_mirror_vertex_groups = False
me_wall_10_59.update()
me_wall_10_58 = bpy.data.meshes.new('wall_10_58')
me_wall_10_58.from_pydata([(5.959, -7.948, 2.5), (5.959, -11.99, 2.5), (5.997, -11.99, 2.5), (5.997, -7.985, 2.5)], [], [(0, 1, 2), (0, 2, 3)])
me_wall_10_58.materials.append(mat_wall_1_2)
me_wall_10_58.use_remesh_preserve_volume = False
me_wall_10_58.use_remesh_preserve_attributes = False
me_wall_10_58.use_mirror_vertex_groups = False
me_wall_10_58.update()
me_wall_10_57 = bpy.data.meshes.new('wall_10_57')
me_wall_10_57.from_pydata([(5.959, -7.948, -1.295e-06), (5.959, -11.99, -1.953e-06), (5.959, -11.99, 2.5), (5.959, -7.948, 2.5), (5.997, -11.99, -1.953e-06), (5.997, -11.99, 2.5), (5.997, -7.985, -1.301e-06), (5.997, -7.985, 2.5)], [], [(0, 1, 2, 3), (1, 4, 5, 2), (6, 0, 3, 7)])
me_wall_10_57.materials.append(mat_wall_1_2)
me_wall_10_57.use_remesh_preserve_volume = False
me_wall_10_57.use_remesh_preserve_attributes = False
me_wall_10_57.use_mirror_vertex_groups = False
me_wall_10_57.update()
me_wall_10_56 = bpy.data.meshes.new('wall_10_56')
me_wall_10_56.from_pydata([(5.997, -7.985, -1.301e-06), (5.997, -11.99, -1.953e-06), (5.959, -11.99, -1.953e-06), (5.959, -7.948, -1.295e-06)], [], [(0, 1, 2), (0, 2, 3)])
me_wall_10_56.materials.append(mat_wall_1_2)
me_wall_10_56.use_remesh_preserve_volume = False
me_wall_10_56.use_remesh_preserve_attributes = False
me_wall_10_56.use_mirror_vertex_groups = False
me_wall_10_56.update()

# ---- objects
ob_lamp_001 = bpy.data.objects.new('Lamp.001', light_lamp_001)
ob_wall_11_63 = bpy.data.objects.new('wall_11_63', me_wall_11_63)
ob_wall_11_62 = bpy.data.objects.new('wall_11_62', me_wall_11_62)
ob_wall_11_67 = bpy.data.objects.new('wall_11_67', me_wall_11_67)
ob_wall_11_66 = bpy.data.objects.new('wall_11_66', me_wall_11_66)
ob_wall_11_65 = bpy.data.objects.new('wall_11_65', me_wall_11_65)
ob_wall_11_64 = bpy.data.objects.new('wall_11_64', me_wall_11_64)
ob_wall_7_43 = bpy.data.objects.new('wall_7_43', me_wall_7_43)
ob_wall_7_42 = bpy.data.objects.new('wall_7_42', me_wall_7_42)
ob_wall_7_41 = bpy.data.objects.new('wall_7_41', me_wall_7_41)
ob_wall_7_40 = bpy.data.objects.new('wall_7_40', me_wall_7_40)
ob_wall_3_18 = bpy.data.objects.new('wall_3_18', me_wall_3_18)
ob_wall_3_19 = bpy.data.objects.new('wall_3_19', me_wall_3_19)
ob_wall_3_14 = bpy.data.objects.new('wall_3_14', me_wall_3_14)
ob_wall_3_15 = bpy.data.objects.new('wall_3_15', me_wall_3_15)
ob_wall_3_16 = bpy.data.objects.new('wall_3_16', me_wall_3_16)
ob_wall_3_17 = bpy.data.objects.new('wall_3_17', me_wall_3_17)
ob_wall_14_80 = bpy.data.objects.new('wall_14_80', me_wall_14_80)
ob_montant_87 = bpy.data.objects.new('Montant_87', me_montant_87)
ob_montant_86 = bpy.data.objects.new('Montant_86', me_montant_86)
ob_wall_6_32 = bpy.data.objects.new('wall_6_32', me_wall_6_32)
ob_wall_10_60 = bpy.data.objects.new('wall_10_60', me_wall_10_60)
ob_wall_10_61 = bpy.data.objects.new('wall_10_61', me_wall_10_61)
ob_montant_89 = bpy.data.objects.new('Montant_89', me_montant_89)
ob_montant_88 = bpy.data.objects.new('Montant_88', me_montant_88)
ob_wall_1_2 = bpy.data.objects.new('wall_1_2', me_wall_1_2)
ob_wall_1_3 = bpy.data.objects.new('wall_1_3', me_wall_1_3)
ob_wall_1_6 = bpy.data.objects.new('wall_1_6', me_wall_1_6)
ob_wall_1_7 = bpy.data.objects.new('wall_1_7', me_wall_1_7)
ob_wall_1_4 = bpy.data.objects.new('wall_1_4', me_wall_1_4)
ob_wall_1_5 = bpy.data.objects.new('wall_1_5', me_wall_1_5)
ob_wall_6_37 = bpy.data.objects.new('wall_6_37', me_wall_6_37)
ob_wall_14_85 = bpy.data.objects.new('wall_14_85', me_wall_14_85)
ob_wall_13_78 = bpy.data.objects.new('wall_13_78', me_wall_13_78)
ob_wall_13_79 = bpy.data.objects.new('wall_13_79', me_wall_13_79)
ob_wall_13_76 = bpy.data.objects.new('wall_13_76', me_wall_13_76)
ob_wall_13_77 = bpy.data.objects.new('wall_13_77', me_wall_13_77)
ob_wall_13_74 = bpy.data.objects.new('wall_13_74', me_wall_13_74)
ob_wall_13_75 = bpy.data.objects.new('wall_13_75', me_wall_13_75)
ob_wall_8_46 = bpy.data.objects.new('wall_8_46', me_wall_8_46)
ob_wall_8_47 = bpy.data.objects.new('wall_8_47', me_wall_8_47)
ob_wall_8_44 = bpy.data.objects.new('wall_8_44', me_wall_8_44)
ob_wall_8_45 = bpy.data.objects.new('wall_8_45', me_wall_8_45)
ob_wall_4_24 = bpy.data.objects.new('wall_4_24', me_wall_4_24)
ob_wall_4_25 = bpy.data.objects.new('wall_4_25', me_wall_4_25)
ob_wall_8_48 = bpy.data.objects.new('wall_8_48', me_wall_8_48)
ob_wall_8_49 = bpy.data.objects.new('wall_8_49', me_wall_8_49)
ob_wall_4_20 = bpy.data.objects.new('wall_4_20', me_wall_4_20)
ob_wall_4_21 = bpy.data.objects.new('wall_4_21', me_wall_4_21)
ob_wall_4_22 = bpy.data.objects.new('wall_4_22', me_wall_4_22)
ob_wall_4_23 = bpy.data.objects.new('wall_4_23', me_wall_4_23)
ob_wall_5_27 = bpy.data.objects.new('wall_5_27', me_wall_5_27)
ob_wall_5_26 = bpy.data.objects.new('wall_5_26', me_wall_5_26)
ob_wall_5_29 = bpy.data.objects.new('wall_5_29', me_wall_5_29)
ob_wall_5_28 = bpy.data.objects.new('wall_5_28', me_wall_5_28)
ob_ground_1 = bpy.data.objects.new('ground_1', me_ground_1)
ob_wall_2_13 = bpy.data.objects.new('wall_2_13', me_wall_2_13)
ob_wall_2_12 = bpy.data.objects.new('wall_2_12', me_wall_2_12)
ob_wall_2_11 = bpy.data.objects.new('wall_2_11', me_wall_2_11)
ob_wall_2_10 = bpy.data.objects.new('wall_2_10', me_wall_2_10)
ob_wall_2_9 = bpy.data.objects.new('wall_2_9', me_wall_2_9)
ob_wall_12_68 = bpy.data.objects.new('wall_12_68', me_wall_12_68)
ob_wall_12_69 = bpy.data.objects.new('wall_12_69', me_wall_12_69)
ob_wall_5_31 = bpy.data.objects.new('wall_5_31', me_wall_5_31)
ob_wall_14_82 = bpy.data.objects.new('wall_14_82', me_wall_14_82)
ob_wall_14_83 = bpy.data.objects.new('wall_14_83', me_wall_14_83)
ob_wall_6_33 = bpy.data.objects.new('wall_6_33', me_wall_6_33)
ob_wall_14_81 = bpy.data.objects.new('wall_14_81', me_wall_14_81)
ob_wall_6_35 = bpy.data.objects.new('wall_6_35', me_wall_6_35)
ob_wall_6_34 = bpy.data.objects.new('wall_6_34', me_wall_6_34)
ob_wall_14_84 = bpy.data.objects.new('wall_14_84', me_wall_14_84)
ob_wall_6_36 = bpy.data.objects.new('wall_6_36', me_wall_6_36)
ob_wall_5_30 = bpy.data.objects.new('wall_5_30', me_wall_5_30)
ob_wall_2_8 = bpy.data.objects.new('wall_2_8', me_wall_2_8)
ob_room_1_92 = bpy.data.objects.new('room_1_92', me_room_1_92)
ob_wall_7_38 = bpy.data.objects.new('wall_7_38', me_wall_7_38)
ob_wall_7_39 = bpy.data.objects.new('wall_7_39', me_wall_7_39)
ob_wall_12_71 = bpy.data.objects.new('wall_12_71', me_wall_12_71)
ob_wall_12_70 = bpy.data.objects.new('wall_12_70', me_wall_12_70)
ob_wall_12_73 = bpy.data.objects.new('wall_12_73', me_wall_12_73)
ob_wall_12_72 = bpy.data.objects.new('wall_12_72', me_wall_12_72)
ob_wall_9_52 = bpy.data.objects.new('wall_9_52', me_wall_9_52)
ob_wall_9_53 = bpy.data.objects.new('wall_9_53', me_wall_9_53)
ob_wall_9_50 = bpy.data.objects.new('wall_9_50', me_wall_9_50)
ob_wall_9_51 = bpy.data.objects.new('wall_9_51', me_wall_9_51)
ob_wall_9_54 = bpy.data.objects.new('wall_9_54', me_wall_9_54)
ob_wall_9_55 = bpy.data.objects.new('wall_9_55', me_wall_9_55)
ob_montant_90 = bpy.data.objects.new('Montant_90', me_montant_90)
ob_montant_91 = bpy.data.objects.new('Montant_91', me_montant_91)
ob_wall_10_59 = bpy.data.objects.new('wall_10_59', me_wall_10_59)
ob_wall_10_58 = bpy.data.objects.new('wall_10_58', me_wall_10_58)
ob_wall_10_57 = bpy.data.objects.new('wall_10_57', me_wall_10_57)
ob_wall_10_56 = bpy.data.objects.new('wall_10_56', me_wall_10_56)
ob_lamp = bpy.data.objects.new('Lamp', light_lamp)

# ---- transforms, parenting, visibility, modifiers, constraints
ob_lamp_001.location = (15.0, -6.0, 5.0)
ob_lamp_001.rotation_euler = (0.6503, 0.05522, 1.866)
ob_lamp_001.lock_rotations_4d = False
ob_lamp_001.empty_display_type = 'ARROWS'
ob_lamp_001.color = (0.0, 0.0, 0.0, 0.0)
ob_lamp_001.lineart.crease_threshold = 0.0
ob_wall_11_63.location = (0.0, 0.0, 0.0)
ob_wall_11_63.lineart.crease_threshold = 0.0
ob_wall_11_62.location = (0.0, 0.0, 0.0)
ob_wall_11_62.lineart.crease_threshold = 0.0
ob_wall_11_67.location = (0.0, 0.0, 0.0)
ob_wall_11_67.lineart.crease_threshold = 0.0
ob_wall_11_66.location = (0.0, 0.0, 0.0)
ob_wall_11_66.lineart.crease_threshold = 0.0
ob_wall_11_65.location = (0.0, 0.0, 0.0)
ob_wall_11_65.lineart.crease_threshold = 0.0
ob_wall_11_64.location = (0.0, 0.0, 0.0)
ob_wall_11_64.lineart.crease_threshold = 0.0
ob_wall_7_43.location = (0.0, 0.0, 0.0)
ob_wall_7_43.lineart.crease_threshold = 0.0
ob_wall_7_42.location = (0.0, 0.0, 0.0)
ob_wall_7_42.lineart.crease_threshold = 0.0
ob_wall_7_41.location = (0.0, 0.0, 0.0)
ob_wall_7_41.lineart.crease_threshold = 0.0
ob_wall_7_40.location = (0.0, 0.0, 0.0)
ob_wall_7_40.lineart.crease_threshold = 0.0
ob_wall_3_18.location = (0.0, 0.0, 0.0)
ob_wall_3_18.lineart.crease_threshold = 0.0
ob_wall_3_19.location = (0.0, 0.0, 0.0)
ob_wall_3_19.lineart.crease_threshold = 0.0
ob_wall_3_14.location = (0.0, 0.0, 0.0)
ob_wall_3_14.lineart.crease_threshold = 0.0
ob_wall_3_15.location = (0.0, 0.0, 0.0)
ob_wall_3_15.lineart.crease_threshold = 0.0
ob_wall_3_16.location = (0.0, 0.0, 0.0)
ob_wall_3_16.lineart.crease_threshold = 0.0
ob_wall_3_17.location = (0.0, 0.0, 0.0)
ob_wall_3_17.lineart.crease_threshold = 0.0
ob_wall_14_80.location = (0.0, 0.0, 0.0)
ob_wall_14_80.lineart.crease_threshold = 0.0
ob_montant_87.location = (0.0, 0.0, 0.0)
ob_montant_87.lineart.crease_threshold = 0.0
ob_montant_86.location = (0.0, 0.0, 0.0)
ob_montant_86.lineart.crease_threshold = 0.0
ob_wall_6_32.location = (0.0, 0.0, 0.0)
ob_wall_6_32.lineart.crease_threshold = 0.0
ob_wall_10_60.location = (0.0, 0.0, 0.0)
ob_wall_10_60.lineart.crease_threshold = 0.0
ob_wall_10_61.location = (0.0, 0.0, 0.0)
ob_wall_10_61.lineart.crease_threshold = 0.0
ob_montant_89.location = (0.0, 0.0, 0.0)
ob_montant_89.lineart.crease_threshold = 0.0
ob_montant_88.location = (0.0, 0.0, 0.0)
ob_montant_88.lineart.crease_threshold = 0.0
ob_wall_1_2.location = (0.0, 0.0, 0.0)
ob_wall_1_2.lineart.crease_threshold = 0.0
ob_wall_1_3.location = (0.0, 0.0, 0.0)
ob_wall_1_3.lineart.crease_threshold = 0.0
ob_wall_1_6.location = (0.0, 0.0, 0.0)
ob_wall_1_6.lineart.crease_threshold = 0.0
ob_wall_1_7.location = (0.0, 0.0, 0.0)
ob_wall_1_7.lineart.crease_threshold = 0.0
ob_wall_1_4.location = (0.0, 0.0, 0.0)
ob_wall_1_4.lineart.crease_threshold = 0.0
ob_wall_1_5.location = (0.0, 0.0, 0.0)
ob_wall_1_5.lineart.crease_threshold = 0.0
ob_wall_6_37.location = (0.0, 0.0, 0.0)
ob_wall_6_37.lineart.crease_threshold = 0.0
ob_wall_14_85.location = (0.0, 0.0, 0.0)
ob_wall_14_85.lineart.crease_threshold = 0.0
ob_wall_13_78.location = (0.0, 0.0, 0.0)
ob_wall_13_78.lineart.crease_threshold = 0.0
ob_wall_13_79.location = (0.0, 0.0, 0.0)
ob_wall_13_79.lineart.crease_threshold = 0.0
ob_wall_13_76.location = (0.0, 0.0, 0.0)
ob_wall_13_76.lineart.crease_threshold = 0.0
ob_wall_13_77.location = (0.0, 0.0, 0.0)
ob_wall_13_77.lineart.crease_threshold = 0.0
ob_wall_13_74.location = (0.0, 0.0, 0.0)
ob_wall_13_74.lineart.crease_threshold = 0.0
ob_wall_13_75.location = (0.0, 0.0, 0.0)
ob_wall_13_75.lineart.crease_threshold = 0.0
ob_wall_8_46.location = (0.0, 0.0, 0.0)
ob_wall_8_46.lineart.crease_threshold = 0.0
ob_wall_8_47.location = (0.0, 0.0, 0.0)
ob_wall_8_47.lineart.crease_threshold = 0.0
ob_wall_8_44.location = (0.0, 0.0, 0.0)
ob_wall_8_44.lineart.crease_threshold = 0.0
ob_wall_8_45.location = (0.0, 0.0, 0.0)
ob_wall_8_45.lineart.crease_threshold = 0.0
ob_wall_4_24.location = (0.0, 0.0, 0.0)
ob_wall_4_24.lineart.crease_threshold = 0.0
ob_wall_4_25.location = (0.0, 0.0, 0.0)
ob_wall_4_25.lineart.crease_threshold = 0.0
ob_wall_8_48.location = (0.0, 0.0, 0.0)
ob_wall_8_48.lineart.crease_threshold = 0.0
ob_wall_8_49.location = (0.0, 0.0, 0.0)
ob_wall_8_49.lineart.crease_threshold = 0.0
ob_wall_4_20.location = (0.0, 0.0, 0.0)
ob_wall_4_20.lineart.crease_threshold = 0.0
ob_wall_4_21.location = (0.0, 0.0, 0.0)
ob_wall_4_21.lineart.crease_threshold = 0.0
ob_wall_4_22.location = (0.0, 0.0, 0.0)
ob_wall_4_22.lineart.crease_threshold = 0.0
ob_wall_4_23.location = (0.0, 0.0, 0.0)
ob_wall_4_23.lineart.crease_threshold = 0.0
ob_wall_5_27.location = (0.0, 0.0, 0.0)
ob_wall_5_27.lineart.crease_threshold = 0.0
ob_wall_5_26.location = (0.0, 0.0, 0.0)
ob_wall_5_26.lineart.crease_threshold = 0.0
ob_wall_5_29.location = (0.0, 0.0, 0.0)
ob_wall_5_29.lineart.crease_threshold = 0.0
ob_wall_5_28.location = (0.0, 0.0, 0.0)
ob_wall_5_28.lineart.crease_threshold = 0.0
ob_ground_1.location = (0.0, 0.0, 0.0)
ob_ground_1.lineart.crease_threshold = 0.0
ob_wall_2_13.location = (0.0, 0.0, 0.0)
ob_wall_2_13.lineart.crease_threshold = 0.0
ob_wall_2_12.location = (0.0, 0.0, 0.0)
ob_wall_2_12.lineart.crease_threshold = 0.0
ob_wall_2_11.location = (0.0, 0.0, 0.0)
ob_wall_2_11.lineart.crease_threshold = 0.0
ob_wall_2_10.location = (0.0, 0.0, 0.0)
ob_wall_2_10.lineart.crease_threshold = 0.0
ob_wall_2_9.location = (0.0, 0.0, 0.0)
ob_wall_2_9.lineart.crease_threshold = 0.0
ob_wall_12_68.location = (0.0, 0.0, 0.0)
ob_wall_12_68.lineart.crease_threshold = 0.0
ob_wall_12_69.location = (0.0, 0.0, 0.0)
ob_wall_12_69.lineart.crease_threshold = 0.0
ob_wall_5_31.location = (0.0, 0.0, 0.0)
ob_wall_5_31.lineart.crease_threshold = 0.0
ob_wall_14_82.location = (0.0, 0.0, 0.0)
ob_wall_14_82.lineart.crease_threshold = 0.0
ob_wall_14_83.location = (0.0, 0.0, 0.0)
ob_wall_14_83.lineart.crease_threshold = 0.0
ob_wall_6_33.location = (0.0, 0.0, 0.0)
ob_wall_6_33.lineart.crease_threshold = 0.0
ob_wall_14_81.location = (0.0, 0.0, 0.0)
ob_wall_14_81.lineart.crease_threshold = 0.0
ob_wall_6_35.location = (0.0, 0.0, 0.0)
ob_wall_6_35.lineart.crease_threshold = 0.0
ob_wall_6_34.location = (0.0, 0.0, 0.0)
ob_wall_6_34.lineart.crease_threshold = 0.0
ob_wall_14_84.location = (0.0, 0.0, 0.0)
ob_wall_14_84.lineart.crease_threshold = 0.0
ob_wall_6_36.location = (0.0, 0.0, 0.0)
ob_wall_6_36.lineart.crease_threshold = 0.0
ob_wall_5_30.location = (0.0, 0.0, 0.0)
ob_wall_5_30.lineart.crease_threshold = 0.0
ob_wall_2_8.location = (0.0, 0.0, 0.0)
ob_wall_2_8.lineart.crease_threshold = 0.0
ob_room_1_92.location = (0.0, 0.0, 0.0)
ob_room_1_92.lineart.crease_threshold = 0.0
ob_wall_7_38.location = (0.0, 0.0, 0.0)
ob_wall_7_38.lineart.crease_threshold = 0.0
ob_wall_7_39.location = (0.0, 0.0, 0.0)
ob_wall_7_39.lineart.crease_threshold = 0.0
ob_wall_12_71.location = (0.0, 0.0, 0.0)
ob_wall_12_71.lineart.crease_threshold = 0.0
ob_wall_12_70.location = (0.0, 0.0, 0.0)
ob_wall_12_70.lineart.crease_threshold = 0.0
ob_wall_12_73.location = (0.0, 0.0, 0.0)
ob_wall_12_73.lineart.crease_threshold = 0.0
ob_wall_12_72.location = (0.0, 0.0, 0.0)
ob_wall_12_72.lineart.crease_threshold = 0.0
ob_wall_9_52.location = (0.0, 0.0, 0.0)
ob_wall_9_52.lineart.crease_threshold = 0.0
ob_wall_9_53.location = (0.0, 0.0, 0.0)
ob_wall_9_53.lineart.crease_threshold = 0.0
ob_wall_9_50.location = (0.0, 0.0, 0.0)
ob_wall_9_50.lineart.crease_threshold = 0.0
ob_wall_9_51.location = (0.0, 0.0, 0.0)
ob_wall_9_51.lineart.crease_threshold = 0.0
ob_wall_9_54.location = (0.0, 0.0, 0.0)
ob_wall_9_54.lineart.crease_threshold = 0.0
ob_wall_9_55.location = (0.0, 0.0, 0.0)
ob_wall_9_55.lineart.crease_threshold = 0.0
ob_montant_90.location = (0.0, 0.0, 0.0)
ob_montant_90.lineart.crease_threshold = 0.0
ob_montant_91.location = (0.0, 0.0, 0.0)
ob_montant_91.lineart.crease_threshold = 0.0
ob_wall_10_59.location = (0.0, 0.0, 0.0)
ob_wall_10_59.lineart.crease_threshold = 0.0
ob_wall_10_58.location = (0.0, 0.0, 0.0)
ob_wall_10_58.lineart.crease_threshold = 0.0
ob_wall_10_57.location = (0.0, 0.0, 0.0)
ob_wall_10_57.lineart.crease_threshold = 0.0
ob_wall_10_56.location = (0.0, 0.0, 0.0)
ob_wall_10_56.lineart.crease_threshold = 0.0
ob_lamp.location = (5.0, -6.0, 5.0)
ob_lamp.rotation_euler = (0.6503, 0.05522, 1.866)
ob_lamp.lock_rotations_4d = False
ob_lamp.empty_display_type = 'ARROWS'
ob_lamp.color = (0.0, 0.0, 0.0, 0.0)
ob_lamp.lineart.crease_threshold = 0.0

# ---- collection membership
col_collection_1.objects.link(ob_lamp_001)
col_collection_1.objects.link(ob_wall_11_63)
col_collection_1.objects.link(ob_wall_11_62)
col_collection_1.objects.link(ob_wall_11_67)
col_collection_1.objects.link(ob_wall_11_66)
col_collection_1.objects.link(ob_wall_11_65)
col_collection_1.objects.link(ob_wall_11_64)
col_collection_1.objects.link(ob_wall_7_43)
col_collection_1.objects.link(ob_wall_7_42)
col_collection_1.objects.link(ob_wall_7_41)
col_collection_1.objects.link(ob_wall_7_40)
col_collection_1.objects.link(ob_wall_3_18)
col_collection_1.objects.link(ob_wall_3_19)
col_collection_1.objects.link(ob_wall_3_14)
col_collection_1.objects.link(ob_wall_3_15)
col_collection_1.objects.link(ob_wall_3_16)
col_collection_1.objects.link(ob_wall_3_17)
col_collection_1.objects.link(ob_wall_14_80)
col_collection_1.objects.link(ob_montant_87)
col_collection_1.objects.link(ob_montant_86)
col_collection_1.objects.link(ob_wall_6_32)
col_collection_1.objects.link(ob_wall_10_60)
col_collection_1.objects.link(ob_wall_10_61)
col_collection_1.objects.link(ob_montant_89)
col_collection_1.objects.link(ob_montant_88)
col_collection_1.objects.link(ob_wall_1_2)
col_collection_1.objects.link(ob_wall_1_3)
col_collection_1.objects.link(ob_wall_1_6)
col_collection_1.objects.link(ob_wall_1_7)
col_collection_1.objects.link(ob_wall_1_4)
col_collection_1.objects.link(ob_wall_1_5)
col_collection_1.objects.link(ob_wall_6_37)
col_collection_1.objects.link(ob_wall_14_85)
col_collection_1.objects.link(ob_wall_13_78)
col_collection_1.objects.link(ob_wall_13_79)
col_collection_1.objects.link(ob_wall_13_76)
col_collection_1.objects.link(ob_wall_13_77)
col_collection_1.objects.link(ob_wall_13_74)
col_collection_1.objects.link(ob_wall_13_75)
col_collection_1.objects.link(ob_wall_8_46)
col_collection_1.objects.link(ob_wall_8_47)
col_collection_1.objects.link(ob_wall_8_44)
col_collection_1.objects.link(ob_wall_8_45)
col_collection_1.objects.link(ob_wall_4_24)
col_collection_1.objects.link(ob_wall_4_25)
col_collection_1.objects.link(ob_wall_8_48)
col_collection_1.objects.link(ob_wall_8_49)
col_collection_1.objects.link(ob_wall_4_20)
col_collection_1.objects.link(ob_wall_4_21)
col_collection_1.objects.link(ob_wall_4_22)
col_collection_1.objects.link(ob_wall_4_23)
col_collection_1.objects.link(ob_wall_5_27)
col_collection_1.objects.link(ob_wall_5_26)
col_collection_1.objects.link(ob_wall_5_29)
col_collection_1.objects.link(ob_wall_5_28)
col_collection_1.objects.link(ob_ground_1)
col_collection_1.objects.link(ob_wall_2_13)
col_collection_1.objects.link(ob_wall_2_12)
col_collection_1.objects.link(ob_wall_2_11)
col_collection_1.objects.link(ob_wall_2_10)
col_collection_1.objects.link(ob_wall_2_9)
col_collection_1.objects.link(ob_wall_12_68)
col_collection_1.objects.link(ob_wall_12_69)
col_collection_1.objects.link(ob_wall_5_31)
col_collection_1.objects.link(ob_wall_14_82)
col_collection_1.objects.link(ob_wall_14_83)
col_collection_1.objects.link(ob_wall_6_33)
col_collection_1.objects.link(ob_wall_14_81)
col_collection_1.objects.link(ob_wall_6_35)
col_collection_1.objects.link(ob_wall_6_34)
col_collection_1.objects.link(ob_wall_14_84)
col_collection_1.objects.link(ob_wall_6_36)
col_collection_1.objects.link(ob_wall_5_30)
col_collection_1.objects.link(ob_wall_2_8)
col_collection_1.objects.link(ob_room_1_92)
col_collection_1.objects.link(ob_wall_7_38)
col_collection_1.objects.link(ob_wall_7_39)
col_collection_1.objects.link(ob_wall_12_71)
col_collection_1.objects.link(ob_wall_12_70)
col_collection_1.objects.link(ob_wall_12_73)
col_collection_1.objects.link(ob_wall_12_72)
col_collection_1.objects.link(ob_wall_9_52)
col_collection_1.objects.link(ob_wall_9_53)
col_collection_1.objects.link(ob_wall_9_50)
col_collection_1.objects.link(ob_wall_9_51)
col_collection_1.objects.link(ob_wall_9_54)
col_collection_1.objects.link(ob_wall_9_55)
col_collection_1.objects.link(ob_montant_90)
col_collection_1.objects.link(ob_montant_91)
col_collection_1.objects.link(ob_wall_10_59)
col_collection_1.objects.link(ob_wall_10_58)
col_collection_1.objects.link(ob_wall_10_57)
col_collection_1.objects.link(ob_wall_10_56)
col_collection_1.objects.link(ob_lamp)

# ---- scene / render settings (as saved in the file)
scene.frame_start = 1; scene.frame_end = 250; scene.frame_set(1)
scene.render.engine = 'BLENDER_EEVEE_NEXT'
scene.render.image_settings.compression = 90
scene.render.resolution_percentage = 50
scene.render.dither_intensity = 0.0
scene.cycles.use_denoising = False
scene.cycles.samples = 10
scene.cycles.sampling_pattern = 'TABULATED_SOBOL'
scene.cycles.light_sampling_threshold = 0.0
scene.cycles.use_adaptive_sampling = False
scene.cycles.use_light_tree = False
scene.cycles.blur_glossy = 0.0
scene.cycles.volume_bounces = 1
scene.cycles.pixel_filter_type = 'GAUSSIAN'
scene.cycles.sample_clamp_indirect = 0.0
scene.view_settings.view_transform = 'Standard'
bpy.context.view_layer.update()

# ---- added for rendering (the .blend has no active camera): camera
cam_auto = bpy.data.cameras.new('AutoCamera')
cam_auto.lens = 50.0
cam_auto.sensor_width = 36.0
cam_auto.clip_end = 1000.0
ob_auto_camera = bpy.data.objects.new('AutoCamera', cam_auto)
scene.collection.objects.link(ob_auto_camera)
ob_auto_camera.location = (31.7671, -32.143, 18.6884)
ob_auto_camera.rotation_euler = (1.09748, -7.21219e-08, 0.694738)
scene.camera = ob_auto_camera
bpy.context.view_layer.update()
